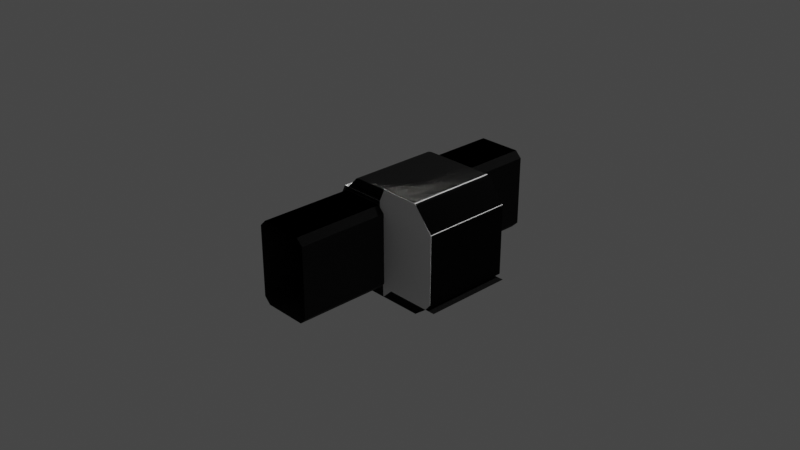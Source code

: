 # Source: ERS_ACM.blend  (saved by Blender 3.1.7; exported with 4.5.12 LTS)
import bpy
from mathutils import Matrix  # noqa: F401  (used for matrix-valued properties, if any)

bpy.ops.wm.read_factory_settings(use_empty=True)
scene = bpy.context.scene
scene.name = 'Scene'

# ---- collections
col_collection = bpy.data.collections.new('Collection'); scene.collection.children.link(col_collection)
col_collider_collider = bpy.data.collections.new('collider:collider')  # instanced only; not linked into the scene
col_collider_collider_001 = bpy.data.collections.new('collider:collider.001')  # instanced only; not linked into the scene
col_collider_collider_002 = bpy.data.collections.new('collider:collider.002')  # instanced only; not linked into the scene
col_collider_collider_003 = bpy.data.collections.new('collider:collider.003')  # instanced only; not linked into the scene
col_collider_collider_004 = bpy.data.collections.new('collider:collider.004')  # instanced only; not linked into the scene
col_collider_collider_005 = bpy.data.collections.new('collider:collider.005')  # instanced only; not linked into the scene
col_collider_collider_006 = bpy.data.collections.new('collider:collider.006')  # instanced only; not linked into the scene
col_collider_collider_007 = bpy.data.collections.new('collider:collider.007')  # instanced only; not linked into the scene

# ---- images (referenced by path relative to the original .blend; pixels are not part of the script)
import os
ASSET_DIR = os.environ.get("B2B_ASSET_DIR", "")  # directory of the original .blend (textures are referenced by path, not embedded)
HERE = os.path.dirname(os.path.abspath(__file__))  # packed textures are extracted next to this script under _unpacked/

def load_image(name, relpath, width, height, colorspace="sRGB"):
    """Load a texture the original file referenced (path relative to the .blend, or extracted next to this script)."""
    p = next((c for c in (os.path.join(HERE, relpath), os.path.join(ASSET_DIR, relpath)) if relpath and os.path.exists(c)), "")
    if p:
        img = bpy.data.images.load(p, check_existing=True)
        img.name = name
    else:  # same state as the original file: an image datablock whose file is absent (Cycles renders it pink)
        img = bpy.data.images.new(name, width, height)
        img.source = "FILE"
        img.filepath = "//" + (relpath or name)
    img.colorspace_settings.name = colorspace
    return img
img_ers_torec_diffusemap_v2 = load_image('ERS_Torec-DiffuseMap_V2', 'ERS_Torec-DiffuseMap_V2.dds', 1024, 1024, 'sRGB')
img_ers_torecnormalmap_v2 = load_image('ERS_TorecNormalMap_v2', 'ERS_TorecNormalMap_v2.dds', 1024, 1024, 'sRGB')
img_ers_torec_diffusemap_v2_002 = load_image('ERS_Torec-DiffuseMap_V2.002', 'ERS_Torec-DiffuseMap_V2.dds', 1024, 1024, 'sRGB')
img_ers_torecnormalmap_v2_002 = load_image('ERS_TorecNormalMap_v2.002', 'ERS_TorecNormalMap_v2.dds', 1024, 1024, 'sRGB')

# ---- materials (node trees are filled in below, after node groups)
mat_ersinternal001mat_001 = bpy.data.materials.new('ERSInternal001Mat.001')
mat_ersinternal001mat_001.use_transparent_shadow = False
mat_ersbottommat_001 = bpy.data.materials.new('ERSbottomMat.001')
mat_ersbottommat_001.use_transparent_shadow = False

# ---- node groups
ng_color4 = bpy.data.node_groups.new('Color4', 'ShaderNodeTree')
_s = ng_color4.interface.new_socket(name='Color', in_out='OUTPUT', socket_type='NodeSocketColor')
_s = ng_color4.interface.new_socket(name='Alpha', in_out='OUTPUT', socket_type='NodeSocketFloat')
_s = ng_color4.interface.new_socket(name='Color', in_out='INPUT', socket_type='NodeSocketColor')
_s = ng_color4.interface.new_socket(name='Alpha', in_out='INPUT', socket_type='NodeSocketFloat')
_s.min_value = 1.0
_N = ng_color4.nodes; _L = ng_color4.links
n0 = _N.new('NodeGroupInput'); n0.name = 'Group Input'; n0.location = (-403, 18)
n1 = _N.new('NodeGroupOutput'); n1.name = 'Group Output'; n1.location = (154, 24)
_L.new(n0.outputs[1], n1.inputs[1])
_L.new(n0.outputs[0], n1.inputs[0])
n1.is_active_output = True
ng_maincolor = bpy.data.node_groups.new('MainColor', 'ShaderNodeTree')
_s = ng_maincolor.interface.new_socket(name='Color', in_out='OUTPUT', socket_type='NodeSocketColor')
_s = ng_maincolor.interface.new_socket(name='Alpha', in_out='OUTPUT', socket_type='NodeSocketFloat')
_s = ng_maincolor.interface.new_socket(name='VColor', in_out='INPUT', socket_type='NodeSocketColor')
_s = ng_maincolor.interface.new_socket(name='VAlpha', in_out='INPUT', socket_type='NodeSocketFloat')
_s.min_value = 1e+04
_s = ng_maincolor.interface.new_socket(name='CColor', in_out='INPUT', socket_type='NodeSocketColor')
_s = ng_maincolor.interface.new_socket(name='CAlpha', in_out='INPUT', socket_type='NodeSocketFloat')
_s.min_value = 1.0
_s = ng_maincolor.interface.new_socket(name='TColor', in_out='INPUT', socket_type='NodeSocketColor')
_s = ng_maincolor.interface.new_socket(name='TAlpha', in_out='INPUT', socket_type='NodeSocketFloat')
_s.min_value = 1.0
_N = ng_maincolor.nodes; _L = ng_maincolor.links
n0 = _N.new('NodeGroupInput'); n0.name = 'Group Input'; n0.location = (-284, 35)
n1 = _N.new('NodeGroupOutput'); n1.name = 'Group Output'; n1.location = (332, -19)
n2 = _N.new('ShaderNodeMix'); n2.name = 'VC*CC*TC'; n2.location = (127, -33)
n2.label = 'VC*CC*TC'
n2.hide = True
n2.data_type = 'RGBA'
n2.blend_type = 'MULTIPLY'
n2.inputs[0].default_value = 1.0
n3 = _N.new('ShaderNodeMix'); n3.name = 'VC*CC'; n3.location = (-44, 33)
n3.label = 'VC*CC'
n3.hide = True
n3.data_type = 'RGBA'
n3.blend_type = 'MULTIPLY'
n3.inputs[0].default_value = 1.0
n4 = _N.new('ShaderNodeMath'); n4.name = 'VA*CA'; n4.location = (-59, -19)
n4.label = 'VA*CA'
n4.hide = True
n4.operation = 'MULTIPLY'
n4.inputs[2].default_value = 0.0
n5 = _N.new('ShaderNodeMath'); n5.name = 'VA*CA*TA'; n5.location = (130, -79)
n5.label = 'VA*CA*TA'
n5.hide = True
n5.operation = 'MULTIPLY'
n5.inputs[2].default_value = 0.0
_L.new(n0.outputs[2], n3.inputs[7])
_L.new(n0.outputs[4], n2.inputs[7])
_L.new(n2.outputs[2], n1.inputs[0])
_L.new(n3.outputs[2], n2.inputs[6])
_L.new(n0.outputs[0], n3.inputs[6])
_L.new(n0.outputs[1], n4.inputs[0])
_L.new(n0.outputs[3], n4.inputs[1])
_L.new(n4.outputs[0], n5.inputs[0])
_L.new(n0.outputs[5], n5.inputs[1])
_L.new(n5.outputs[0], n1.inputs[1])
n1.is_active_output = True
ng_standardshader = bpy.data.node_groups.new('StandardShader', 'ShaderNodeTree')
_s = ng_standardshader.interface.new_socket(name='BSDF', in_out='OUTPUT', socket_type='NodeSocketShader')
_s = ng_standardshader.interface.new_socket(name='BaseColor', in_out='INPUT', socket_type='NodeSocketColor')
_s = ng_standardshader.interface.new_socket(name='Shininess', in_out='INPUT', socket_type='NodeSocketFloat')
_s.min_value = 1e+04
_s = ng_standardshader.interface.new_socket(name='Gloss', in_out='INPUT', socket_type='NodeSocketFloat')
_s.min_value = 1e+04
_s = ng_standardshader.interface.new_socket(name='Emission', in_out='INPUT', socket_type='NodeSocketColor')
_s = ng_standardshader.interface.new_socket(name='Emission Strength', in_out='INPUT', socket_type='NodeSocketFloat')
_s.min_value = 1e+06
_s = ng_standardshader.interface.new_socket(name='Alpha', in_out='INPUT', socket_type='NodeSocketFloat')
_s.min_value = 1.0
_s = ng_standardshader.interface.new_socket(name='NormalColor', in_out='INPUT', socket_type='NodeSocketColor')
_N = ng_standardshader.nodes; _L = ng_standardshader.links
n0 = _N.new('NodeGroupOutput'); n0.name = 'Group Output'; n0.location = (555, 248)
n1 = _N.new('NodeGroupInput'); n1.name = 'Group Input'; n1.location = (-444, 74)
n2 = _N.new('ShaderNodeNormalMap'); n2.name = 'Normal Map'; n2.location = (-96, -256)
n2.hide = True
n3 = _N.new('ShaderNodeMath'); n3.name = 'Roughness'; n3.location = (-4, -2)
n3.label = 'Roughness'
n3.hide = True
n3.operation = 'SQRT'
n3.inputs[2].default_value = 0.0
n4 = _N.new('ShaderNodeMath'); n4.name = 'SpecularConv'; n4.location = (-120, 39)
n4.label = 'SpecularConv'
n4.hide = True
n4.operation = 'SQRT'
n4.inputs[2].default_value = 0.0
n5 = _N.new('ShaderNodeMath'); n5.name = 'Gloss2Rough'; n5.location = (-176, -1)
n5.label = 'Gloss2Rough'
n5.hide = True
n5.operation = 'SUBTRACT'
n5.inputs[0].default_value = 1.0
n5.inputs[2].default_value = 0.0
n6 = _N.new('ShaderNodeBsdfPrincipled'); n6.name = 'Principled BSDF'; n6.location = (226, 256)
n6.distribution = 'GGX'
n6.subsurface_method = 'BURLEY'
n6.inputs[3].default_value = 1.45
_L.new(n6.outputs[0], n0.inputs[0])
_L.new(n4.outputs[0], n6.inputs[13])
_L.new(n1.outputs[3], n6.inputs[27])
_L.new(n3.outputs[0], n6.inputs[2])
_L.new(n1.outputs[0], n6.inputs[0])
_L.new(n1.outputs[1], n4.inputs[0])
_L.new(n1.outputs[6], n2.inputs[1])
_L.new(n5.outputs[0], n3.inputs[0])
_L.new(n1.outputs[2], n5.inputs[1])
_L.new(n2.outputs[0], n6.inputs[5])
_L.new(n1.outputs[5], n6.inputs[4])
_L.new(n1.outputs[4], n6.inputs[28])
n0.is_active_output = True
ng_dxtnormal = bpy.data.node_groups.new('dxtNormal', 'ShaderNodeTree')
_s = ng_dxtnormal.interface.new_socket(name='Color', in_out='OUTPUT', socket_type='NodeSocketColor')
_s = ng_dxtnormal.interface.new_socket(name='RGB', in_out='INPUT', socket_type='NodeSocketColor')
_s = ng_dxtnormal.interface.new_socket(name='Alpha', in_out='INPUT', socket_type='NodeSocketFloat')
_s.min_value = 1e+04
_N = ng_dxtnormal.nodes; _L = ng_dxtnormal.links
n0 = _N.new('NodeReroute'); n0.name = 'Reroute'; n0.location = (396, 44)
n0.width = 100
n0.socket_idname = 'NodeSocketFloat'
n1 = _N.new('NodeReroute'); n1.name = 'Reroute.002'; n1.location = (378, 56)
n1.width = 100
n1.socket_idname = 'NodeSocketFloat'
n2 = _N.new('NodeReroute'); n2.name = 'Reroute.001'; n2.location = (376, 13)
n2.width = 100
n2.socket_idname = 'NodeSocketFloat'
n3 = _N.new('NodeGroupInput'); n3.name = 'dxtNormalInput'; n3.location = (36, 79)
n3.label = 'dxtNormalInput'
n4 = _N.new('NodeGroupOutput'); n4.name = 'dxtNormalOutput'; n4.location = (1779, 73)
n4.label = 'dxtNormalOutput'
n5 = _N.new('ShaderNodeSeparateColor'); n5.name = 'dxtNormal.separateRGB'; n5.location = (215, 54)
n5.label = 'separateRGB'
n5.width = 125
n5.hide = True
n6 = _N.new('ShaderNodeVectorMath'); n6.name = 'mul2'; n6.location = (611, 34)
n6.label = '*2'
n6.hide = True
n6.operation = 'SCALE'
n6.inputs[3].default_value = 2.0
n7 = _N.new('ShaderNodeCombineXYZ'); n7.name = 'Combine XYZ'; n7.location = (446, 34)
n7.hide = True
n8 = _N.new('ShaderNodeVectorMath'); n8.name = 'xy_dot_xy'; n8.location = (941, 34)
n8.label = 'xy . xy'
n8.hide = True
n8.operation = 'DOT_PRODUCT'
n9 = _N.new('ShaderNodeMath'); n9.name = 'subXY'; n9.location = (1106, 34)
n9.label = 'Z^2'
n9.hide = True
n9.operation = 'SUBTRACT'
n9.use_clamp = True
n9.inputs[0].default_value = 1.0
n9.inputs[2].default_value = 0.0
n10 = _N.new('ShaderNodeMath'); n10.name = 'sqrtZ2'; n10.location = (1271, 34)
n10.label = 'Z = sqrt(1-X^2-Y^2)'
n10.hide = True
n10.operation = 'SQRT'
n10.inputs[2].default_value = 0.0
n11 = _N.new('ShaderNodeCombineColor'); n11.name = 'Combine RGB'; n11.location = (1593, 53)
n11.hide = True
n12 = _N.new('ShaderNodeMath'); n12.name = 'zToBlue'; n12.location = (1436, 34)
n12.label = 'Z to Blue'
n12.hide = True
n12.operation = 'MULTIPLY_ADD'
n13 = _N.new('ShaderNodeVectorMath'); n13.name = 'sub1'; n13.location = (776, 34)
n13.label = '-1'
n13.hide = True
n13.operation = 'SUBTRACT'
n13.inputs[1].default_value = (1.0, 1.0, 0.0)
_L.new(n3.outputs[0], n5.inputs[0])
_L.new(n5.outputs[1], n0.inputs[0])
_L.new(n3.outputs[1], n2.inputs[0])
_L.new(n2.outputs[0], n1.inputs[0])
_L.new(n1.outputs[0], n11.inputs[0])
_L.new(n11.outputs[0], n4.inputs[0])
_L.new(n7.outputs[0], n6.inputs[0])
_L.new(n6.outputs[0], n13.inputs[0])
_L.new(n9.outputs[0], n10.inputs[0])
_L.new(n10.outputs[0], n12.inputs[0])
_L.new(n12.outputs[0], n11.inputs[2])
_L.new(n0.outputs[0], n7.inputs[1])
_L.new(n2.outputs[0], n7.inputs[0])
_L.new(n0.outputs[0], n11.inputs[1])
_L.new(n13.outputs[0], n8.inputs[0])
_L.new(n13.outputs[0], n8.inputs[1])
_L.new(n8.outputs[1], n9.inputs[1])
n4.is_active_output = True

# ---- material node trees
mat_ersinternal001mat_001.use_nodes = True; mat_ersinternal001mat_001.node_tree.nodes.clear()
_N = mat_ersinternal001mat_001.node_tree.nodes; _L = mat_ersinternal001mat_001.node_tree.links
n0 = _N.new('ShaderNodeVertexColor'); n0.name = 'Vertex Color'; n0.location = (-88, -138)
n0.hide = True
n1 = _N.new('ShaderNodeTexImage'); n1.name = '_MainTex'; n1.location = (-200, -238)
n1.label = '_MainTex'
n1.hide = True
n1.image = img_ers_torec_diffusemap_v2
n2 = _N.new('ShaderNodeTexImage'); n2.name = '_BumpMap'; n2.location = (-188, -311)
n2.label = '_BumpMap'
n2.hide = True
n2.image = img_ers_torecnormalmap_v2
n3 = _N.new('ShaderNodeUVMap'); n3.name = 'UV Map'; n3.location = (-398, -256)
n4 = _N.new('ShaderNodeOutputMaterial'); n4.name = 'Material Output'; n4.location = (730, -26)
n5 = _N.new('ShaderNodeGroup'); n5.name = '_Color'; n5.location = (-87, -190)
n5.label = '_Color'
n5.hide = True
n5.node_tree = ng_color4
n5.inputs[0].default_value = (1.0, 1.0, 1.0, 1.0)
n5.inputs[1].default_value = 1.0
n6 = _N.new('ShaderNodeGroup'); n6.name = 'MainColor'; n6.location = (104, -41)
n6.node_tree = ng_maincolor
n7 = _N.new('ShaderNodeGroup'); n7.name = 'StandardShader'; n7.location = (489, -47)
n7.node_tree = ng_standardshader
n7.inputs[3].default_value = (0.0, 0.0, 0.0, 1.0)
n7.inputs[4].default_value = 1.0
n8 = _N.new('ShaderNodeValue'); n8.name = '_Shininess'; n8.location = (289, -30)
n8.label = '_Shininess'
n8.hide = True
n8.outputs[0].default_value = 0.452
n9 = _N.new('ShaderNodeGroup'); n9.name = 'dxtNormal'; n9.location = (104, -318)
n9.hide = True
n9.node_tree = ng_dxtnormal
n10 = _N.new('ShaderNodeValue'); n10.name = '_Opacity'; n10.location = (277, -211)
n10.label = '_Opacity'
n10.hide = True
n10.outputs[0].default_value = 1.0
_L.new(n2.outputs[0], n9.inputs[0])
_L.new(n2.outputs[1], n9.inputs[1])
_L.new(n5.outputs[0], n6.inputs[2])
_L.new(n5.outputs[1], n6.inputs[3])
_L.new(n6.outputs[0], n7.inputs[0])
_L.new(n6.outputs[1], n7.inputs[2])
_L.new(n3.outputs[0], n1.inputs[0])
_L.new(n1.outputs[0], n6.inputs[4])
_L.new(n1.outputs[1], n6.inputs[5])
_L.new(n7.outputs[0], n4.inputs[0])
_L.new(n3.outputs[0], n2.inputs[0])
_L.new(n0.outputs[0], n6.inputs[0])
_L.new(n0.outputs[1], n6.inputs[1])
_L.new(n8.outputs[0], n7.inputs[1])
_L.new(n9.outputs[0], n7.inputs[6])
_L.new(n10.outputs[0], n7.inputs[5])
n4.is_active_output = True
mat_ersbottommat_001.use_nodes = True; mat_ersbottommat_001.node_tree.nodes.clear()
_N = mat_ersbottommat_001.node_tree.nodes; _L = mat_ersbottommat_001.node_tree.links
n0 = _N.new('ShaderNodeVertexColor'); n0.name = 'Vertex Color'; n0.location = (-88, -138)
n0.hide = True
n1 = _N.new('ShaderNodeTexImage'); n1.name = '_MainTex'; n1.location = (-200, -238)
n1.label = '_MainTex'
n1.hide = True
n1.image = img_ers_torec_diffusemap_v2_002
n2 = _N.new('ShaderNodeTexImage'); n2.name = '_BumpMap'; n2.location = (-188, -311)
n2.label = '_BumpMap'
n2.hide = True
n2.image = img_ers_torecnormalmap_v2_002
n3 = _N.new('ShaderNodeUVMap'); n3.name = 'UV Map'; n3.location = (-398, -256)
n4 = _N.new('ShaderNodeOutputMaterial'); n4.name = 'Material Output'; n4.location = (730, -26)
n5 = _N.new('ShaderNodeGroup'); n5.name = '_Color'; n5.location = (-87, -190)
n5.label = '_Color'
n5.hide = True
n5.node_tree = ng_color4
n5.inputs[0].default_value = (1.0, 1.0, 1.0, 1.0)
n5.inputs[1].default_value = 1.0
n6 = _N.new('ShaderNodeGroup'); n6.name = 'MainColor'; n6.location = (104, -41)
n6.node_tree = ng_maincolor
n7 = _N.new('ShaderNodeGroup'); n7.name = 'StandardShader'; n7.location = (489, -47)
n7.node_tree = ng_standardshader
n7.inputs[3].default_value = (0.0, 0.0, 0.0, 1.0)
n7.inputs[4].default_value = 1.0
n8 = _N.new('ShaderNodeValue'); n8.name = '_Shininess'; n8.location = (289, -30)
n8.label = '_Shininess'
n8.hide = True
n8.outputs[0].default_value = 0.07812
n9 = _N.new('ShaderNodeGroup'); n9.name = 'dxtNormal'; n9.location = (104, -318)
n9.hide = True
n9.node_tree = ng_dxtnormal
n10 = _N.new('ShaderNodeValue'); n10.name = '_Opacity'; n10.location = (277, -211)
n10.label = '_Opacity'
n10.hide = True
n10.outputs[0].default_value = 1.0
_L.new(n2.outputs[0], n9.inputs[0])
_L.new(n2.outputs[1], n9.inputs[1])
_L.new(n5.outputs[0], n6.inputs[2])
_L.new(n5.outputs[1], n6.inputs[3])
_L.new(n6.outputs[0], n7.inputs[0])
_L.new(n6.outputs[1], n7.inputs[2])
_L.new(n3.outputs[0], n1.inputs[0])
_L.new(n1.outputs[0], n6.inputs[4])
_L.new(n1.outputs[1], n6.inputs[5])
_L.new(n7.outputs[0], n4.inputs[0])
_L.new(n3.outputs[0], n2.inputs[0])
_L.new(n0.outputs[0], n6.inputs[0])
_L.new(n0.outputs[1], n6.inputs[1])
_L.new(n8.outputs[0], n7.inputs[1])
_L.new(n9.outputs[0], n7.inputs[6])
_L.new(n10.outputs[0], n7.inputs[5])
n4.is_active_output = True

# ---- world
world_world = bpy.data.worlds.new('World'); scene.world = world_world
world_world.use_nodes = True; world_world.node_tree.nodes.clear()
_N = world_world.node_tree.nodes; _L = world_world.node_tree.links
n0 = _N.new('ShaderNodeOutputWorld'); n0.name = 'World Output'; n0.location = (300, 300)
n1 = _N.new('ShaderNodeBackground'); n1.name = 'Background'; n1.location = (10, 300)
n1.inputs[0].default_value = (0.05088, 0.05088, 0.05088, 1.0)
_L.new(n1.outputs[0], n0.inputs[0])
n0.is_active_output = True
world_world.color = (0.05088, 0.05088, 0.05088)
world_world.use_sun_shadow = False
world_world.sun_shadow_jitter_overblur = 0.0

# ---- cameras
cam_camera = bpy.data.cameras.new('Camera')
cam_camera.clip_end = 100.0
cam_camera.ortho_scale = 7.314

# ---- lights
light_light = bpy.data.lights.new('Light', 'POINT')
light_light.transmission_factor = 0.0
light_light.energy = 1000.0
light_light.shadow_soft_size = 0.1
light_light.shadow_maximum_resolution = 0.006
light_light.use_absolute_resolution = True
light_floodlight = bpy.data.lights.new('FloodLight', 'POINT')
light_floodlight.color = (1.0, 0.9861, 0.916)
light_floodlight.transmission_factor = 0.0
light_floodlight.use_custom_distance = True
light_floodlight.cutoff_distance = 1.8
light_floodlight.energy = 1800.0
light_floodlight.shadow_soft_size = 0.25
light_floodlight.shadow_maximum_resolution = 0.006
light_floodlight.use_absolute_resolution = True

# ---- meshes
me_pcube173 = bpy.data.meshes.new('pCube173')
me_pcube173.from_pydata([(-1.03e-06, 0.3173, -0.3865), (0.01033, 0.3173, -0.3865), (0.01033, 0.3173, 0.3865), (-1.03e-06, 0.3173, 0.3865), (0.01033, -0.3173, 0.3865), (0.01033, -0.3173, -0.3865), (-1.03e-06, -0.3173, -0.3865), (-1.03e-06, -0.3173, 0.3865), (-1.03e-06, -0.2412, -0.4627), (0.01033, -0.2412, -0.4627), (0.01033, 0.2412, -0.4627), (-1.03e-06, 0.2412, -0.4627), (-1.03e-06, 0.2412, 0.4627), (0.01033, 0.2412, 0.4627), (0.01033, -0.2412, 0.4627), (-1.03e-06, -0.2412, 0.4627), (0.01033, 0.3173, -0.3865), (0.01033, 0.2412, -0.4627), (0.01033, -0.2412, -0.4627), (0.01033, -0.3173, -0.3865), (0.01033, 0.3173, 0.3865), (0.01033, -0.3173, 0.3865), (0.01033, 0.2412, 0.4627), (0.01033, -0.2412, 0.4627), (0.01033, 0.2412, 0.4627), (-1.03e-06, 0.2412, 0.4627), (-1.03e-06, 0.3173, 0.3865), (0.01033, 0.3173, 0.3865), (0.01033, 0.3173, -0.3865), (-1.03e-06, 0.3173, -0.3865), (-1.03e-06, 0.2412, -0.4627), (0.01033, 0.2412, -0.4627), (-1.03e-06, -0.2412, 0.4627), (0.01033, -0.2412, 0.4627), (0.01033, -0.3173, 0.3865), (-1.03e-06, -0.3173, 0.3865), (-1.03e-06, -0.3173, -0.3865), (0.01033, -0.3173, -0.3865), (0.01033, -0.2412, -0.4627), (-1.03e-06, -0.2412, -0.4627), (-0.01033, -0.307, -0.3822), (-0.01033, -0.2369, -0.4523), (-0.01033, 0.2369, -0.4523), (-0.01033, 0.307, -0.3822), (-0.01033, -0.307, 0.3822), (-0.01033, 0.307, 0.3822), (-0.01033, -0.2369, 0.4523), (-0.01033, 0.2369, 0.4523), (-0.01033, 0.2369, 0.4523), (-0.01033, 0.307, 0.3822), (-1.03e-06, 0.3173, 0.3865), (-1.03e-06, 0.2412, 0.4627), (-1.03e-06, 0.2412, 0.4627), (-1.03e-06, -0.2412, 0.4627), (-0.01033, -0.2369, 0.4523), (-0.01033, 0.2369, 0.4523), (-1.03e-06, -0.2412, 0.4627), (-1.03e-06, -0.3173, 0.3865), (-0.01033, -0.307, 0.3822), (-0.01033, -0.2369, 0.4523), (-0.01033, 0.307, 0.3822), (-0.01033, 0.307, -0.3822), (-1.03e-06, 0.3173, -0.3865), (-1.03e-06, 0.3173, 0.3865), (-0.01033, 0.307, -0.3822), (-0.01033, 0.2369, -0.4523), (-1.03e-06, 0.2412, -0.4627), (-1.03e-06, 0.3173, -0.3865), (-0.01033, 0.2369, -0.4523), (-0.01033, -0.2369, -0.4523), (-1.03e-06, -0.2412, -0.4627), (-1.03e-06, 0.2412, -0.4627), (-0.01033, -0.2369, -0.4523), (-0.01033, -0.307, -0.3822), (-1.03e-06, -0.3173, -0.3865), (-1.03e-06, -0.2412, -0.4627), (-1.03e-06, -0.3173, 0.3865), (-1.03e-06, -0.3173, -0.3865), (-0.01033, -0.307, -0.3822), (-0.01033, -0.307, 0.3822)], [], [(0, 2, 1), (0, 3, 2), (6, 5, 4), (7, 6, 4), (10, 9, 8), (11, 10, 8), (14, 13, 12), (15, 14, 12), (18, 17, 16), (16, 19, 18), (16, 20, 19), (20, 21, 19), (20, 22, 21), (22, 23, 21), (26, 25, 24), (27, 26, 24), (30, 29, 28), (31, 30, 28), (34, 33, 32), (35, 34, 32), (38, 37, 36), (39, 38, 36), (42, 41, 40), (40, 43, 42), (40, 44, 43), (44, 45, 43), (44, 46, 45), (46, 47, 45), (50, 49, 48), (51, 50, 48), (54, 53, 52), (55, 54, 52), (58, 57, 56), (59, 58, 56), (62, 61, 60), (63, 62, 60), (66, 65, 64), (67, 66, 64), (70, 69, 68), (71, 70, 68), (74, 73, 72), (75, 74, 72), (78, 77, 76), (79, 78, 76)])
_uv = me_pcube173.uv_layers.new(name='UVMap')
_uv.uv.foreach_set('vector', [0.3931, 0.5684, 0.3931, 0.8527, 0.3931, 0.5684, 0.3931, 0.5684, 0.3931, 0.8527, 0.3931, 0.8527, 0.6069, 0.5684, 0.6069, 0.5684, 0.6069, 0.8527, 0.6069, 0.8527, 0.6069, 0.5684, 0.6069, 0.8527, 0.4188, 0.5404, 0.5812, 0.5404, 0.5812, 0.5404, 0.4188, 0.5404, 0.4188, 0.5404, 0.5812, 0.5404, 0.5812, 0.8807, 0.4188, 0.8807, 0.4188, 0.8807, 0.5812, 0.8807, 0.5812, 0.8807, 0.4188, 0.8807, 0.5812, 0.5404, 0.4188, 0.5404, 0.3931, 0.5684, 0.3931, 0.5684, 0.6069, 0.5684, 0.5812, 0.5404, 0.3931, 0.5684, 0.3931, 0.8527, 0.6069, 0.5684, 0.3931, 0.8527, 0.6069, 0.8527, 0.6069, 0.5684, 0.3931, 0.8527, 0.4188, 0.8807, 0.6069, 0.8527, 0.4188, 0.8807, 0.5812, 0.8807, 0.6069, 0.8527, 0.3931, 0.8527, 0.4188, 0.8807, 0.4188, 0.8807, 0.3931, 0.8527, 0.3931, 0.8527, 0.4188, 0.8807, 0.4188, 0.5404, 0.3931, 0.5684, 0.3931, 0.5684, 0.4188, 0.5404, 0.4188, 0.5404, 0.3931, 0.5684, 0.6069, 0.8527, 0.5812, 0.8807, 0.5812, 0.8807, 0.6069, 0.8527, 0.6069, 0.8527, 0.5812, 0.8807, 0.5812, 0.5404, 0.6069, 0.5684, 0.6069, 0.5684, 0.5812, 0.5404, 0.5812, 0.5404, 0.6069, 0.5684, 0.4202, 0.5442, 0.5798, 0.5442, 0.6034, 0.5699, 0.6034, 0.5699, 0.3966, 0.5699, 0.4202, 0.5442, 0.6034, 0.5699, 0.6034, 0.8512, 0.3966, 0.5699, 0.6034, 0.8512, 0.3966, 0.8512, 0.3966, 0.5699, 0.6034, 0.8512, 0.5798, 0.8769, 0.3966, 0.8512, 0.5798, 0.8769, 0.4202, 0.8769, 0.3966, 0.8512, 0.3931, 0.8527, 0.3966, 0.8512, 0.4202, 0.8769, 0.4188, 0.8807, 0.3931, 0.8527, 0.4202, 0.8769, 0.5798, 0.8769, 0.5812, 0.8807, 0.4188, 0.8807, 0.4202, 0.8769, 0.5798, 0.8769, 0.4188, 0.8807, 0.6034, 0.8512, 0.6069, 0.8527, 0.5812, 0.8807, 0.5798, 0.8769, 0.6034, 0.8512, 0.5812, 0.8807, 0.3931, 0.5684, 0.3966, 0.5699, 0.3966, 0.8512, 0.3931, 0.8527, 0.3931, 0.5684, 0.3966, 0.8512, 0.4188, 0.5404, 0.4202, 0.5442, 0.3966, 0.5699, 0.3931, 0.5684, 0.4188, 0.5404, 0.3966, 0.5699, 0.5812, 0.5404, 0.5798, 0.5442, 0.4202, 0.5442, 0.4188, 0.5404, 0.5812, 0.5404, 0.4202, 0.5442, 0.6069, 0.5684, 0.6034, 0.5699, 0.5798, 0.5442, 0.5812, 0.5404, 0.6069, 0.5684, 0.5798, 0.5442, 0.6034, 0.5699, 0.6069, 0.5684, 0.6069, 0.8527, 0.6034, 0.8512, 0.6034, 0.5699, 0.6069, 0.8527])
me_pcube173.materials.append(mat_ersinternal001mat_001)
me_pcube173.use_remesh_fix_poles = True
me_pcube173.use_remesh_preserve_attributes = False
me_pcube173.update()
me_pcube173.normals_split_custom_set([tuple(v) for v in zip(*[iter([0.0, 1.0, 0.0, 0.0, 1.0, 0.0, 0.0, 1.0, 0.0, 0.0, 1.0, 0.0, 0.0, 1.0, 0.0, 0.0, 1.0, 0.0, 0.0, -1.0, 0.0, 0.0, -1.0, 0.0, 0.0, -1.0, 0.0, 0.0, -1.0, 0.0, 0.0, -1.0, 0.0, 0.0, -1.0, 0.0, 0.0, 0.0, -1.0, 0.0, 0.0, -1.0, 0.0, 0.0, -1.0, 0.0, 0.0, -1.0, 0.0, 0.0, -1.0, 0.0, 0.0, -1.0, 0.0, 0.0, 1.0, 0.0, 0.0, 1.0, 0.0, 0.0, 1.0, 0.0, 0.0, 1.0, 0.0, 0.0, 1.0, 0.0, 0.0, 1.0, 1.0, 0.0, 0.0, 1.0, 0.0, 0.0, 1.0, 0.0, 0.0, 1.0, 0.0, 0.0, 1.0, 0.0, 0.0, 1.0, 0.0, 0.0, 1.0, 0.0, 0.0, 1.0, 0.0, 0.0, 1.0, 0.0, 0.0, 1.0, 0.0, 0.0, 1.0, 0.0, 0.0, 1.0, 0.0, 0.0, 1.0, 0.0, 0.0, 1.0, 0.0, 0.0, 1.0, 0.0, 0.0, 1.0, 0.0, 0.0, 1.0, 0.0, 0.0, 1.0, 0.0, 0.0, 0.0, 0.7071, 0.7071, 0.0, 0.7071, 0.7071, 0.0, 0.7071, 0.7071, 0.0, 0.7071, 0.7071, 0.0, 0.7071, 0.7071, 0.0, 0.7071, 0.7071, 0.0, 0.7071, -0.7071, 0.0, 0.7071, -0.7071, 0.0, 0.7071, -0.7071, 0.0, 0.7071, -0.7071, 0.0, 0.7071, -0.7071, 0.0, 0.7071, -0.7071, 0.0, -0.7071, 0.7071, 0.0, -0.7071, 0.7071, 0.0, -0.7071, 0.7071, 0.0, -0.7071, 0.7071, 0.0, -0.7071, 0.7071, 0.0, -0.7071, 0.7071, 0.0, -0.7071, -0.7071, 0.0, -0.7071, -0.7071, 0.0, -0.7071, -0.7071, 0.0, -0.7071, -0.7071, 0.0, -0.7071, -0.7071, 0.0, -0.7071, -0.7071, -1.0, 0.0, 0.0, -1.0, 0.0, 0.0, -1.0, 0.0, 0.0, -1.0, 0.0, 0.0, -1.0, 0.0, 0.0, -1.0, 0.0, 0.0, -1.0, 0.0, 0.0, -1.0, 0.0, 0.0, -1.0, 0.0, 0.0, -1.0, 0.0, 0.0, -1.0, 0.0, 0.0, -1.0, 0.0, 0.0, -1.0, 0.0, 0.0, -1.0, 0.0, 0.0, -1.0, 0.0, 0.0, -1.0, 0.0, 0.0, -1.0, 0.0, 0.0, -1.0, 0.0, 0.0, -0.7071, 0.5, 0.5, -0.7071, 0.5, 0.5, -0.7071, 0.5, 0.5, -0.7071, 0.5, 0.5, -0.7071, 0.5, 0.5, -0.7071, 0.5, 0.5, -0.7071, 0.0, 0.7071, -0.7071, 0.0, 0.7071, -0.7071, 0.0, 0.7071, -0.7071, 0.0, 0.7071, -0.7071, 0.0, 0.7071, -0.7071, 0.0, 0.7071, -0.7071, -0.5, 0.5, -0.7071, -0.5, 0.5, -0.7071, -0.5, 0.5, -0.7071, -0.5, 0.5, -0.7071, -0.5, 0.5, -0.7071, -0.5, 0.5, -0.7071, 0.7071, 0.0, -0.7071, 0.7071, 0.0, -0.7071, 0.7071, 0.0, -0.7071, 0.7071, 0.0, -0.7071, 0.7071, 0.0, -0.7071, 0.7071, 0.0, -0.7071, 0.5, -0.5, -0.7071, 0.5, -0.5, -0.7071, 0.5, -0.5, -0.7071, 0.5, -0.5, -0.7071, 0.5, -0.5, -0.7071, 0.5, -0.5, -0.7071, 0.0, -0.7071, -0.7071, 0.0, -0.7071, -0.7071, 0.0, -0.7071, -0.7071, 0.0, -0.7071, -0.7071, 0.0, -0.7071, -0.7071, 0.0, -0.7071, -0.7071, -0.5, -0.5, -0.7071, -0.5, -0.5, -0.7071, -0.5, -0.5, -0.7071, -0.5, -0.5, -0.7071, -0.5, -0.5, -0.7071, -0.5, -0.5, -0.7071, -0.7071, 0.0, -0.7071, -0.7071, 0.0, -0.7071, -0.7071, 0.0, -0.7071, -0.7071, 0.0, -0.7071, -0.7071, 0.0, -0.7071, -0.7071, 0.0])] * 3)])
me_pcube174 = bpy.data.meshes.new('pCube174')
me_pcube174.from_pydata([(0.01033, 0.3173, -0.3865), (0.01033, -0.3173, 0.3865), (-1.03e-06, -0.3173, -0.3865), (-1.03e-06, -0.2412, -0.4627), (0.01033, -0.2412, -0.4627), (0.01033, 0.2412, -0.4627), (-1.03e-06, 0.2412, -0.4627), (-1.03e-06, 0.2412, 0.4627), (0.01033, -0.3173, -0.3865), (0.01033, 0.2412, 0.4627), (0.01033, -0.2412, 0.4627), (0.01033, 0.3173, 0.3865), (-0.01033, -0.2369, -0.4523), (-0.01033, 0.307, 0.3822), (-1.03e-06, 0.3173, 0.3865), (-0.01033, -0.2369, 0.4523), (-0.01033, 0.2369, 0.4523), (-1.03e-06, -0.2412, 0.4627), (-1.03e-06, -0.3173, 0.3865), (-0.01033, -0.307, 0.3822), (-0.01033, 0.307, -0.3822), (-1.03e-06, 0.3173, -0.3865), (-0.01033, 0.2369, -0.4523), (-0.01033, -0.307, -0.3822)], [], [(21, 6, 22, 20), (16, 15, 17, 7), (3, 4, 8, 2), (9, 10, 1, 8, 4, 5, 0, 11), (13, 20, 22, 12, 23, 19, 15, 16), (19, 23, 2, 18), (21, 14, 11, 0), (18, 2, 8, 1), (18, 1, 10, 17), (17, 10, 9, 7), (6, 5, 4, 3), (3, 2, 23, 12), (15, 19, 18, 17), (6, 3, 12, 22), (14, 21, 20, 13), (5, 6, 21, 0), (11, 14, 7, 9), (7, 14, 13, 16)])
_uv = me_pcube174.uv_layers.new(name='UVMap')
_uv.uv.foreach_set('vector', [0.3931, 0.5684, 0.4188, 0.5404, 0.4202, 0.5442, 0.3966, 0.5699, 0.4202, 0.8769, 0.5798, 0.8769, 0.5812, 0.8807, 0.4188, 0.8807, 0.5812, 0.5404, 0.5812, 0.5404, 0.6069, 0.5684, 0.6069, 0.5684, 0.4188, 0.8807, 0.5812, 0.8807, 0.6069, 0.8527, 0.6069, 0.5684, 0.5812, 0.5404, 0.4188, 0.5404, 0.3931, 0.5684, 0.3931, 0.8527, 0.3966, 0.8512, 0.3966, 0.5699, 0.4202, 0.5442, 0.5798, 0.5442, 0.6034, 0.5699, 0.6034, 0.8512, 0.5798, 0.8769, 0.4202, 0.8769, 0.6034, 0.8512, 0.6034, 0.5699, 0.6069, 0.5684, 0.6069, 0.8527, 0.3931, 0.5684, 0.3931, 0.8527, 0.3931, 0.8527, 0.3931, 0.5684, 0.6069, 0.8527, 0.6069, 0.5684, 0.6069, 0.5684, 0.6069, 0.8527, 0.6069, 0.8527, 0.6069, 0.8527, 0.5812, 0.8807, 0.5812, 0.8807, 0.5812, 0.8807, 0.5812, 0.8807, 0.4188, 0.8807, 0.4188, 0.8807, 0.4188, 0.5404, 0.4188, 0.5404, 0.5812, 0.5404, 0.5812, 0.5404, 0.5812, 0.5404, 0.6069, 0.5684, 0.6034, 0.5699, 0.5798, 0.5442, 0.5798, 0.8769, 0.6034, 0.8512, 0.6069, 0.8527, 0.5812, 0.8807, 0.4188, 0.5404, 0.5812, 0.5404, 0.5798, 0.5442, 0.4202, 0.5442, 0.3931, 0.8527, 0.3931, 0.5684, 0.3966, 0.5699, 0.3966, 0.8512, 0.4188, 0.5404, 0.4188, 0.5404, 0.3931, 0.5684, 0.3931, 0.5684, 0.3931, 0.8527, 0.3931, 0.8527, 0.4188, 0.8807, 0.4188, 0.8807, 0.4188, 0.8807, 0.3931, 0.8527, 0.3966, 0.8512, 0.4202, 0.8769])
me_pcube174.materials.append(mat_ersinternal001mat_001)
me_pcube174.use_remesh_fix_poles = True
me_pcube174.use_remesh_preserve_attributes = False
me_pcube174.update()
me_pcube174.normals_split_custom_set([tuple(v) for v in zip(*[iter([-0.7071, 0.5, -0.5, -0.7071, 0.5, -0.5, -0.7071, 0.5, -0.5, -0.7071, 0.5, -0.5, -0.7071, 0.0, 0.7071, -0.7071, 0.0, 0.7071, -0.7071, 0.0, 0.7071, -0.7071, 0.0, 0.7071, 0.0, -0.7071, -0.7071, 0.0, -0.7071, -0.7071, 0.0, -0.7071, -0.7071, 0.0, -0.7071, -0.7071, 1.0, 0.0, 0.0, 1.0, 0.0, 0.0, 1.0, 0.0, 0.0, 1.0, 0.0, 0.0, 1.0, 0.0, 0.0, 1.0, 0.0, 0.0, 1.0, 0.0, 0.0, 1.0, 0.0, 0.0, -1.0, 3.2e-10, 0.0, -1.0, 3.2e-10, 0.0, -1.0, 3.2e-10, 0.0, -1.0, 3.2e-10, 0.0, -1.0, 3.2e-10, 0.0, -1.0, 3.2e-10, 0.0, -1.0, 3.2e-10, 0.0, -1.0, 3.2e-10, 0.0, -0.7071, -0.7071, 0.0, -0.7071, -0.7071, 0.0, -0.7071, -0.7071, 0.0, -0.7071, -0.7071, 0.0, 0.0, 1.0, 0.0, 0.0, 1.0, 0.0, 0.0, 1.0, 0.0, 0.0, 1.0, 0.0, 0.0, -1.0, 0.0, 0.0, -1.0, 0.0, 0.0, -1.0, 0.0, 0.0, -1.0, 0.0, 0.0, -0.7071, 0.7071, 0.0, -0.7071, 0.7071, 0.0, -0.7071, 0.7071, 0.0, -0.7071, 0.7071, 0.0, 0.0, 1.0, 0.0, 0.0, 1.0, 0.0, 0.0, 1.0, 0.0, 0.0, 1.0, 0.0, 0.0, -1.0, 0.0, 0.0, -1.0, 0.0, 0.0, -1.0, 0.0, 0.0, -1.0, -0.7071, -0.5, -0.5, -0.7071, -0.5, -0.5, -0.7071, -0.5, -0.5, -0.7071, -0.5, -0.5, -0.7071, -0.5, 0.5, -0.7071, -0.5, 0.5, -0.7071, -0.5, 0.5, -0.7071, -0.5, 0.5, -0.7071, 0.0, -0.7071, -0.7071, 0.0, -0.7071, -0.7071, 0.0, -0.7071, -0.7071, 0.0, -0.7071, -0.7071, 0.7071, 0.0, -0.7071, 0.7071, 0.0, -0.7071, 0.7071, 0.0, -0.7071, 0.7071, 0.0, 0.0, 0.7071, -0.7071, 0.0, 0.7071, -0.7071, 0.0, 0.7071, -0.7071, 0.0, 0.7071, -0.7071, 0.0, 0.7071, 0.7071, 0.0, 0.7071, 0.7071, 0.0, 0.7071, 0.7071, 0.0, 0.7071, 0.7071, -0.7071, 0.5, 0.5, -0.7071, 0.5, 0.5, -0.7071, 0.5, 0.5, -0.7071, 0.5, 0.5])] * 3)])
me_polysurface189 = bpy.data.meshes.new('polySurface189')
me_polysurface189.from_pydata([(0.1543, 0.7634, 0.9556), (0.1543, 0.9433, 0.7194), (0.1543, -0.3107, 0.7194), (0.1543, -0.08383, 0.9556), (0.1543, 0.7224, 0.9657), (0.1543, -0.0428, 0.9657), (0.1543, -0.3164, 0.7099), (0.1543, 0.949, 0.7099), (0.1543, -0.3164, -0.05169), (0.1543, 0.949, -0.05169), (0.1543, -0.3131, -0.05679), (0.1543, 0.9456, -0.05679), (0.1543, -0.1647, -0.2066), (0.1543, 0.7476, -0.2066), (1.132, -0.08383, 0.9556), (1.132, -0.3107, 0.7194), (1.132, 0.9433, 0.7194), (1.132, 0.7634, 0.9556), (1.132, -0.0428, 0.9657), (1.132, 0.7224, 0.9657), (1.132, -0.3164, 0.7099), (1.132, 0.949, 0.7099), (1.132, -0.3164, -0.05169), (1.132, 0.949, -0.05169), (1.132, -0.3131, -0.05679), (1.132, 0.9456, -0.05679), (1.132, -0.1647, -0.2066), (1.132, 0.7476, -0.2066), (1.132, 0.3197, 0.9639), (0.1543, 0.3197, 0.9639), (0.1543, 0.2543, 0.8259), (1.132, 0.2543, 0.8259), (1.132, -0.2085, 0.8259), (0.1543, -0.2085, 0.8259), (1.134, 0.9964, -0.1001), (1.134, 0.4049, -0.1001), (0.1568, 0.4049, -0.1001), (0.1568, 0.9964, -0.1001), (1.134, 0.2934, -0.2056), (0.1568, 0.2934, -0.2056), (1.134, -0.1643, -0.2056), (0.1568, -0.1643, -0.2056), (0.1543, -0.02843, 0.7814), (0.1543, -0.2971, 0.7224), (0.1543, -0.3001, 0.7194), (0.1543, 0.2978, 0.7194), (0.1543, 0.2357, 0.7814), (0.1543, -0.238, 0.7814), (0.1543, -0.3081, 0.7099), (0.1543, -0.3081, 0.7113), (0.1543, 0.3027, 0.7145), (0.1543, -0.3081, 0.7099), (0.1543, 0.3058, 0.7099), (0.1543, 0.3058, 0.7113), (0.1543, -0.3081, -0.04668), (0.1543, 0.3058, 0.3228), (0.1543, 0.3058, -0.05169), (0.1543, -0.3081, -0.05169), (0.1543, -0.3081, -0.05315), (0.1543, 0.3058, -0.05315), (0.1543, 0.3047, -0.05429), (0.1543, -0.3045, -0.05675), (0.1543, -0.3045, -0.05679), (0.1543, 0.3022, -0.05679), (0.1543, -0.238, -0.1232), (0.1543, 0.2357, -0.1232), (1.132, -0.238, 0.7814), (1.132, -0.3001, 0.7194), (1.132, 0.2978, 0.7194), (1.132, 0.2357, 0.7814), (1.132, -0.3081, 0.7099), (1.132, -0.3081, 0.7113), (1.132, 0.3027, 0.7145), (1.132, -0.3081, 0.7099), (1.132, 0.3058, 0.7099), (1.132, 0.3058, 0.7113), (1.132, -0.3081, -0.04668), (1.132, 0.3058, 0.3228), (1.132, -0.3081, -0.05169), (1.132, 0.3058, -0.05169), (1.132, -0.3081, -0.05315), (1.132, 0.3058, -0.05315), (1.132, 0.3047, -0.05429), (1.132, -0.3045, -0.05675), (1.132, -0.3045, -0.05679), (1.132, 0.3022, -0.05679), (1.132, -0.238, -0.1232), (1.132, 0.2357, -0.1232)], [], [(2, 44, 43), (0, 42, 46, 45, 1), (42, 0, 3, 2, 43, 47), (0, 4, 3), (4, 5, 3), (2, 6, 48, 49, 44), (50, 1, 45), (48, 6, 51), (7, 1, 50, 53, 52), (6, 8, 54, 51), (7, 52, 55), (8, 57, 54), (9, 7, 55, 56), (58, 57, 8, 10, 61), (9, 56, 59, 60), (61, 10, 62), (60, 63, 11, 9), (62, 10, 12, 11, 63, 65, 64), (12, 13, 11), (15, 14, 16, 68, 69, 66, 67), (17, 16, 14), (14, 18, 17), (18, 19, 17), (70, 20, 15, 67, 71), (68, 16, 72), (70, 73, 20), (75, 72, 16, 21, 74), (74, 21, 77), (76, 22, 20, 73), (23, 79, 77, 21), (22, 76, 78), (79, 23, 82, 81), (80, 83, 24, 22, 78), (25, 85, 82, 23), (83, 84, 24), (85, 25, 26, 24, 84, 86, 87), (26, 25, 27), (3, 14, 2), (2, 14, 15), (14, 3, 18), (3, 5, 18), (0, 1, 16), (17, 0, 16), (4, 0, 17), (19, 4, 17), (5, 4, 19), (18, 5, 19), (10, 24, 12), (24, 26, 12), (11, 13, 27), (25, 11, 27), (7, 9, 23), (21, 7, 23), (8, 6, 20), (22, 8, 20), (9, 11, 25), (23, 9, 25), (10, 8, 22), (24, 10, 22), (6, 2, 15), (20, 6, 15), (1, 7, 21), (16, 1, 21), (28, 30, 29), (28, 31, 30), (33, 30, 31), (32, 33, 31), (34, 36, 35), (34, 37, 36), (39, 38, 35), (36, 39, 35), (41, 40, 38), (39, 41, 38)])
_uv = me_polysurface189.uv_layers.new(name='UVMap')
_uv.uv.foreach_set('vector', [0.9391, 0.8705, 0.9317, 0.8705, 0.9299, 0.8715, 0.2131, 0.9527, 0.7483, 0.8921, 0.5633, 0.8921, 0.5129, 0.8705, 0.06093, 0.8705, 0.7483, 0.8921, 0.2131, 0.9527, 0.7869, 0.9527, 0.9391, 0.8705, 0.9299, 0.8715, 0.8902, 0.8921, 0.2131, 0.9527, 0.2285, 0.9566, 0.7869, 0.9527, 0.2285, 0.9566, 0.7715, 0.9566, 0.7869, 0.9527, 0.9391, 0.8705, 0.9412, 0.8668, 0.9354, 0.8668, 0.9357, 0.8674, 0.9317, 0.8705, 0.5086, 0.8686, 0.06093, 0.8705, 0.5129, 0.8705, 0.9354, 0.8668, 0.9412, 0.8668, 0.9354, 0.8668, 0.05876, 0.8668, 0.06093, 0.8705, 0.5086, 0.8686, 0.507, 0.8674, 0.5073, 0.8668, 0.9412, 0.8668, 0.9412, 0.5735, 0.9354, 0.5754, 0.9354, 0.8668, 0.05876, 0.8668, 0.5073, 0.8668, 0.5073, 0.7177, 0.9412, 0.5735, 0.9354, 0.5735, 0.9354, 0.5754, 0.05876, 0.5735, 0.05876, 0.8668, 0.5073, 0.7177, 0.5073, 0.5735, 0.9357, 0.5729, 0.9354, 0.5735, 0.9412, 0.5735, 0.94, 0.5715, 0.934, 0.5715, 0.05876, 0.5735, 0.5073, 0.5735, 0.5076, 0.5729, 0.5086, 0.5725, 0.934, 0.5715, 0.94, 0.5715, 0.934, 0.5715, 0.5086, 0.5725, 0.5098, 0.5715, 0.06004, 0.5715, 0.05876, 0.5735, 0.934, 0.5715, 0.94, 0.5715, 0.781, 0.5029, 0.06004, 0.5715, 0.5098, 0.5715, 0.5318, 0.5411, 0.863, 0.5411, 0.781, 0.5029, 0.219, 0.5029, 0.06004, 0.5715, 0.9391, 0.8705, 0.7869, 0.9527, 0.06093, 0.8705, 0.5129, 0.8705, 0.5582, 0.8921, 0.8899, 0.8921, 0.9317, 0.8705, 0.2131, 0.9527, 0.06093, 0.8705, 0.7869, 0.9527, 0.7869, 0.9527, 0.7715, 0.9566, 0.2131, 0.9527, 0.7715, 0.9566, 0.2285, 0.9566, 0.2131, 0.9527, 0.9354, 0.8668, 0.9412, 0.8668, 0.9391, 0.8705, 0.9317, 0.8705, 0.9357, 0.8674, 0.5129, 0.8705, 0.06093, 0.8705, 0.5086, 0.8686, 0.9354, 0.8668, 0.9354, 0.8668, 0.9412, 0.8668, 0.507, 0.8674, 0.5086, 0.8686, 0.06093, 0.8705, 0.05876, 0.8668, 0.5073, 0.8668, 0.5073, 0.8668, 0.05876, 0.8668, 0.5073, 0.7177, 0.9354, 0.5754, 0.9412, 0.5735, 0.9412, 0.8668, 0.9354, 0.8668, 0.05876, 0.5735, 0.5073, 0.5735, 0.5073, 0.7177, 0.05876, 0.8668, 0.9412, 0.5735, 0.9354, 0.5754, 0.9354, 0.5735, 0.5073, 0.5735, 0.05876, 0.5735, 0.5086, 0.5725, 0.5076, 0.5729, 0.9357, 0.5729, 0.934, 0.5715, 0.94, 0.5715, 0.9412, 0.5735, 0.9354, 0.5735, 0.06004, 0.5715, 0.5098, 0.5715, 0.5086, 0.5725, 0.05876, 0.5735, 0.934, 0.5715, 0.934, 0.5715, 0.94, 0.5715, 0.5098, 0.5715, 0.06004, 0.5715, 0.781, 0.5029, 0.94, 0.5715, 0.934, 0.5715, 0.863, 0.5411, 0.5318, 0.5411, 0.781, 0.5029, 0.06004, 0.5715, 0.219, 0.5029, 0.06786, 0.6717, 0.2991, 0.6717, 0.06786, 0.7907, 0.06786, 0.7907, 0.2991, 0.6717, 0.2991, 0.7907, 0.2991, 0.6717, 0.06786, 0.6717, 0.2991, 0.6596, 0.06786, 0.6717, 0.06786, 0.6596, 0.2991, 0.6596, 0.2991, 0.6717, 0.2991, 0.7907, 0.06786, 0.7907, 0.06786, 0.6717, 0.2991, 0.6717, 0.06786, 0.7907, 0.2991, 0.6596, 0.2991, 0.6717, 0.06786, 0.6717, 0.06786, 0.6596, 0.2991, 0.6596, 0.06786, 0.6717, 0.4331, 0.8769, 0.4331, 0.5743, 0.5661, 0.5743, 0.5661, 0.8769, 0.4331, 0.8769, 0.5661, 0.5743, 0.7768, 0.1888, 0.4324, 0.1888, 0.7768, 0.3669, 0.4324, 0.1888, 0.4324, 0.3669, 0.7768, 0.3669, 0.7764, 0.1871, 0.7764, 0.3652, 0.432, 0.3652, 0.432, 0.1871, 0.7764, 0.1871, 0.432, 0.3652, 0.5807, 0.3119, 0.5807, 0.4433, 0.4074, 0.4433, 0.4074, 0.3119, 0.5807, 0.3119, 0.4074, 0.4433, 0.4073, 0.4433, 0.4073, 0.3119, 0.5807, 0.3119, 0.5807, 0.4433, 0.4073, 0.4433, 0.5807, 0.3119, 0.5807, 0.4433, 0.5807, 0.4439, 0.4074, 0.4439, 0.4074, 0.4433, 0.5807, 0.4433, 0.4074, 0.4439, 0.7768, 0.1888, 0.7768, 0.1874, 0.4324, 0.1874, 0.4324, 0.1888, 0.7768, 0.1888, 0.4324, 0.1874, 0.06786, 0.7924, 0.06786, 0.7907, 0.2991, 0.7907, 0.2991, 0.7924, 0.06786, 0.7924, 0.2991, 0.7907, 0.2991, 0.7907, 0.2991, 0.7924, 0.06786, 0.7924, 0.06786, 0.7907, 0.2991, 0.7907, 0.06786, 0.7924, 0.3809, 0.6109, 0.05904, 0.6483, 0.05904, 0.6109, 0.3809, 0.6109, 0.3809, 0.6483, 0.05904, 0.6483, 0.05904, 0.8074, 0.05904, 0.6483, 0.3809, 0.6483, 0.3809, 0.8074, 0.05904, 0.8074, 0.3809, 0.6483, 0.7384, 0.4652, 0.6234, 0.2707, 0.6234, 0.4652, 0.7384, 0.4652, 0.7384, 0.2707, 0.6234, 0.2707, 0.8123, 0.2475, 0.03876, 0.2475, 0.03876, 0.1287, 0.8123, 0.1287, 0.8123, 0.2475, 0.03876, 0.1287, 0.5871, 0.421, 0.4074, 0.421, 0.4074, 0.3143, 0.5871, 0.3143, 0.5871, 0.421, 0.4074, 0.3143])
me_polysurface189.materials.append(mat_ersbottommat_001)
me_polysurface189.use_remesh_fix_poles = True
me_polysurface189.use_remesh_preserve_attributes = False
me_polysurface189.update()
me_polysurface189.normals_split_custom_set([tuple(v) for v in zip(*[iter([1.0, 0.0, 0.0, 1.0, 0.0, 0.0, 1.0, 0.0, 0.0, 1.0, -3.136e-07, 1.424e-07, 1.0, -3.136e-07, 1.424e-07, 1.0, -3.136e-07, 1.424e-07, 1.0, -3.136e-07, 1.424e-07, 1.0, -3.136e-07, 1.424e-07, 1.0, -2.679e-07, -3.439e-09, 1.0, -2.679e-07, -3.439e-09, 1.0, -2.679e-07, -3.439e-09, 1.0, -2.679e-07, -3.439e-09, 1.0, -2.679e-07, -3.439e-09, 1.0, -2.679e-07, -3.439e-09, 1.0, -2.99e-07, -1.213e-06, 1.0, -2.99e-07, -1.213e-06, 1.0, -2.99e-07, -1.213e-06, 1.0, -3.311e-07, 1.344e-06, 1.0, -3.311e-07, 1.344e-06, 1.0, -3.311e-07, 1.344e-06, 1.0, 0.0, 0.0, 1.0, 0.0, 0.0, 1.0, 0.0, 0.0, 1.0, 0.0, 0.0, 1.0, 0.0, 0.0, 1.0, -3.35e-07, -3.232e-07, 1.0, -3.35e-07, -3.232e-07, 1.0, -3.35e-07, -3.232e-07, 1.0, 0.0, 0.0, 1.0, 0.0, 0.0, 1.0, 0.0, 0.0, 1.0, -3.284e-07, -2.042e-07, 1.0, -3.284e-07, -2.042e-07, 1.0, -3.284e-07, -2.042e-07, 1.0, -3.284e-07, -2.042e-07, 1.0, -3.284e-07, -2.042e-07, 1.0, 0.0, 0.0, 1.0, 0.0, 0.0, 1.0, 0.0, 0.0, 1.0, 0.0, 0.0, 1.0, -3.292e-07, 0.0, 1.0, -3.292e-07, 0.0, 1.0, -3.292e-07, 0.0, 1.0, 0.0, 0.0, 1.0, 0.0, 0.0, 1.0, 0.0, 0.0, 1.0, -3.263e-07, 0.0, 1.0, -3.263e-07, 0.0, 1.0, -3.263e-07, 0.0, 1.0, -3.263e-07, 0.0, 1.0, 2.71e-07, 0.0, 1.0, 2.71e-07, 0.0, 1.0, 2.71e-07, 0.0, 1.0, 2.71e-07, 0.0, 1.0, 2.71e-07, 0.0, 1.0, -3.135e-07, 1.428e-07, 1.0, -3.135e-07, 1.428e-07, 1.0, -3.135e-07, 1.428e-07, 1.0, -3.135e-07, 1.428e-07, 1.0, 0.0, 0.0, 1.0, 0.0, 0.0, 1.0, 0.0, 0.0, 1.0, -3.341e-07, 2.516e-07, 1.0, -3.341e-07, 2.516e-07, 1.0, -3.341e-07, 2.516e-07, 1.0, -3.341e-07, 2.516e-07, 1.0, -3.35e-07, 3.524e-07, 1.0, -3.35e-07, 3.524e-07, 1.0, -3.35e-07, 3.524e-07, 1.0, -3.35e-07, 3.524e-07, 1.0, -3.35e-07, 3.524e-07, 1.0, -3.35e-07, 3.524e-07, 1.0, -3.35e-07, 3.524e-07, 1.0, -2.453e-07, -2.729e-07, 1.0, -2.453e-07, -2.729e-07, 1.0, -2.453e-07, -2.729e-07, -1.0, 3.893e-07, 1.525e-07, -1.0, 3.893e-07, 1.525e-07, -1.0, 3.893e-07, 1.525e-07, -1.0, 3.893e-07, 1.525e-07, -1.0, 3.893e-07, 1.525e-07, -1.0, 3.893e-07, 1.525e-07, -1.0, 3.893e-07, 1.525e-07, -1.0, -2.978e-07, -2.904e-07, -1.0, -2.978e-07, -2.904e-07, -1.0, -2.978e-07, -2.904e-07, -1.0, 4.349e-07, -1.142e-06, -1.0, 4.349e-07, -1.142e-06, -1.0, 4.349e-07, -1.142e-06, -1.0, 2.408e-07, 1.265e-06, -1.0, 2.408e-07, 1.265e-06, -1.0, 2.408e-07, 1.265e-06, -1.0, -1.111e-05, 0.0, -1.0, -1.111e-05, 0.0, -1.0, -1.111e-05, 0.0, -1.0, -1.111e-05, 0.0, -1.0, -1.111e-05, 0.0, -1.0, 2.981e-07, 3.694e-07, -1.0, 2.981e-07, 3.694e-07, -1.0, 2.981e-07, 3.694e-07, -1.0, 0.0, 0.0, -1.0, 0.0, 0.0, -1.0, 0.0, 0.0, -1.0, 5.904e-07, 2.334e-07, -1.0, 5.904e-07, 2.334e-07, -1.0, 5.904e-07, 2.334e-07, -1.0, 5.904e-07, 2.334e-07, -1.0, 5.904e-07, 2.334e-07, -1.0, 2.394e-07, 0.0, -1.0, 2.394e-07, 0.0, -1.0, 2.394e-07, 0.0, -1.0, -9.428e-06, 0.0, -1.0, -9.428e-06, 0.0, -1.0, -9.428e-06, 0.0, -1.0, -9.428e-06, 0.0, -1.0, 4.079e-07, 0.0, -1.0, 4.079e-07, 0.0, -1.0, 4.079e-07, 0.0, -1.0, 4.079e-07, 0.0, -1.0, 0.0, 0.0, -1.0, 0.0, 0.0, -1.0, 0.0, 0.0, -1.0, 4.18e-07, -1.635e-07, -1.0, 4.18e-07, -1.635e-07, -1.0, 4.18e-07, -1.635e-07, -1.0, 4.18e-07, -1.635e-07, -1.0, 1.156e-05, 0.0, -1.0, 1.156e-05, 0.0, -1.0, 1.156e-05, 0.0, -1.0, 1.156e-05, 0.0, -1.0, 1.156e-05, 0.0, -1.0, 2.864e-07, -2.875e-07, -1.0, 2.864e-07, -2.875e-07, -1.0, 2.864e-07, -2.875e-07, -1.0, 2.864e-07, -2.875e-07, -1.0, 0.0, 0.0, -1.0, 0.0, 0.0, -1.0, 0.0, 0.0, -1.0, 2.552e-07, -6.391e-07, -1.0, 2.552e-07, -6.391e-07, -1.0, 2.552e-07, -6.391e-07, -1.0, 2.552e-07, -6.391e-07, -1.0, 2.552e-07, -6.391e-07, -1.0, 2.552e-07, -6.391e-07, -1.0, 2.552e-07, -6.391e-07, -1.0, 0.0, 4.503e-07, -1.0, 0.0, 4.503e-07, -1.0, 0.0, 4.503e-07, -9.307e-08, 0.7212, -0.6927, -9.307e-08, 0.7212, -0.6927, -9.307e-08, 0.7212, -0.6927, 1.861e-07, 0.7212, -0.6927, 1.861e-07, 0.7212, -0.6927, 1.861e-07, 0.7212, -0.6927, -1.804e-07, 0.2392, -0.971, -1.804e-07, 0.2392, -0.971, -1.804e-07, 0.2392, -0.971, -1.804e-07, 0.2392, -0.971, -1.804e-07, 0.2392, -0.971, -1.804e-07, 0.2392, -0.971, 1.027e-07, -0.7956, -0.6058, 1.027e-07, -0.7956, -0.6058, 1.027e-07, -0.7956, -0.6058, 0.0, -0.7956, -0.6058, 0.0, -0.7956, -0.6058, 0.0, -0.7956, -0.6058, -1.804e-07, -0.2392, -0.971, -1.804e-07, -0.2392, -0.971, -1.804e-07, -0.2392, -0.971, 0.0, -0.2392, -0.971, 0.0, -0.2392, -0.971, 0.0, -0.2392, -0.971, -1.593e-07, 1.558e-07, -1.0, -1.593e-07, 1.558e-07, -1.0, -1.593e-07, 1.558e-07, -1.0, -1.593e-07, 1.558e-07, -1.0, -1.593e-07, 1.558e-07, -1.0, -1.593e-07, 1.558e-07, -1.0, 1.789e-06, 0.7105, 0.7037, 1.789e-06, 0.7105, 0.7037, 1.789e-06, 0.7105, 0.7037, -7.228e-08, 0.7105, 0.7037, -7.228e-08, 0.7105, 0.7037, -7.228e-08, 0.7105, 0.7037, -6.138e-08, -0.6033, 0.7975, -6.138e-08, -0.6033, 0.7975, -6.138e-08, -0.6033, 0.7975, 1.995e-06, -0.6033, 0.7975, 1.995e-06, -0.6033, 0.7975, 1.995e-06, -0.6033, 0.7975, 0.0, -1.0, 0.0, 0.0, -1.0, 0.0, 0.0, -1.0, 0.0, 0.0, -1.0, 0.0, 0.0, -1.0, 0.0, 0.0, -1.0, 0.0, 0.0, 1.0, 0.0, 0.0, 1.0, 0.0, 0.0, 1.0, 0.0, 0.0, 1.0, 0.0, 0.0, 1.0, 0.0, 0.0, 1.0, 0.0, 1.391e-06, -0.8326, 0.5538, 1.391e-06, -0.8326, 0.5538, 1.391e-06, -0.8326, 0.5538, 1.406e-06, -0.8326, 0.5539, 1.406e-06, -0.8326, 0.5539, 1.406e-06, -0.8326, 0.5539, 1.411e-06, 0.8326, 0.5539, 1.411e-06, 0.8326, 0.5539, 1.411e-06, 0.8326, 0.5539, 1.391e-06, 0.8326, 0.5539, 1.391e-06, 0.8326, 0.5539, 1.391e-06, 0.8326, 0.5539, 8.564e-08, 0.8557, -0.5174, 8.564e-08, 0.8557, -0.5174, 8.564e-08, 0.8557, -0.5174, 1.713e-07, 0.8557, -0.5174, 1.713e-07, 0.8557, -0.5174, 1.713e-07, 0.8557, -0.5174, 2.569e-07, -0.8557, -0.5174, 2.569e-07, -0.8557, -0.5174, 2.569e-07, -0.8557, -0.5174, 8.564e-08, -0.8557, -0.5174, 8.564e-08, -0.8557, -0.5174, 8.564e-08, -0.8557, -0.5174, 0.0, 0.9036, -0.4284, 0.0, 0.9036, -0.4284, 0.0, 0.9036, -0.4284, 0.0, 0.9036, -0.4284, 0.0, 0.9036, -0.4284, 0.0, 0.9036, -0.4284, 0.0, 0.0, -1.0, 0.0, 0.0, -1.0, 0.0, 0.0, -1.0, 0.0, 0.0, -1.0, 0.0, 0.0, -1.0, 0.0, 0.0, -1.0, 0.0, 0.0, 1.0, 0.0, 0.0, 1.0, 0.0, 0.0, 1.0, 0.0, 0.0, 1.0, 0.0, 0.0, 1.0, 0.0, 0.0, 1.0, 0.0, -0.6872, 0.7265, 0.0, -0.6872, 0.7265, 0.0, -0.6872, 0.7265, 0.0, -0.6872, 0.7265, 0.0, -0.6872, 0.7265, 0.0, -0.6872, 0.7265, 0.0, -6.511e-08, 1.0, 0.0, -6.511e-08, 1.0, 0.0, -6.511e-08, 1.0, 0.0, -6.511e-08, 1.0, 0.0, -6.511e-08, 1.0, 0.0, -6.511e-08, 1.0])] * 3)])
me_shellcollider_collider = bpy.data.meshes.new('shellCollider.collider')
me_shellcollider_collider.from_pydata([(0.3156, 0.4888, 0.5794), (-0.2587, 0.4888, 0.4414), (-0.3131, 0.4888, 0.3232), (-0.3164, 0.4888, -0.4437), (-0.1646, 0.4888, -0.5919), (0.2934, 0.4888, -0.5919), (0.4049, 0.4888, -0.4864), (0.8869, 0.4888, -0.4864), (0.9482, 0.4888, -0.4105), (0.949, 0.4888, 0.3254), (0.7326, 0.4888, 0.5794), (-0.1646, -0.4913, -0.5919), (0.2934, -0.4913, -0.5919), (0.3156, -0.4913, 0.5794), (0.2516, -0.4913, 0.4414), (0.2516, 0.4888, 0.4414), (0.4049, -0.4913, -0.4864), (0.8869, -0.4913, -0.4864), (-0.3164, -0.4913, -0.4437), (-0.2587, -0.4913, 0.4414), (-0.3131, -0.4913, 0.3232), (0.7326, -0.4913, 0.5794), (0.949, -0.4913, 0.3254), (0.9482, -0.4913, -0.4105)], [], [(7, 8, 9, 10, 0, 15, 5, 6), (19, 1, 15, 14), (2, 1, 19, 20), (15, 0, 13, 14), (7, 6, 16, 17), (12, 5, 4, 11), (22, 21, 10, 9), (22, 9, 8, 23), (18, 11, 4, 3), (2, 20, 18, 3), (8, 7, 17, 23), (6, 5, 12, 16), (10, 21, 13, 0), (13, 21, 22, 23, 17, 16, 12, 14)])
me_shellcollider_collider.use_remesh_fix_poles = True
me_shellcollider_collider.use_remesh_preserve_attributes = False
me_shellcollider_collider.update()
me_tube173 = bpy.data.meshes.new('tube173')
me_tube173.from_pydata([(-0.4523, 0.2369, 6.409e-08), (-0.4523, 0.2369, -1.0), (-0.3822, 0.307, -1.0), (-0.4523, 0.2369, 6.409e-08), (-0.3822, 0.307, -1.0), (-0.3822, 0.307, 8.091e-08), (0.3822, 0.307, -1.0), (0.4523, 0.2369, -1.0), (0.3822, 0.307, 8.091e-08), (0.4523, 0.2369, -1.0), (0.4523, 0.2369, 6.409e-08), (0.3822, 0.307, 8.091e-08), (0.3822, -0.307, -1.0), (-0.3822, -0.307, -1.0), (0.3822, -0.307, -6.601e-08), (-0.3822, -0.307, -6.601e-08), (0.4523, 0.2369, -1.0), (0.4523, -0.2369, -1.0), (0.4523, 0.2369, 6.409e-08), (0.4523, -0.2369, -1.0), (0.4523, -0.2369, -4.919e-08), (0.4523, 0.2369, 6.409e-08), (-0.4523, -0.2369, -1.0), (-0.4523, 0.2369, -1.0), (-0.4523, -0.2369, -4.919e-08), (-0.4523, 0.2369, -1.0), (-0.4523, 0.2369, 6.409e-08), (-0.4523, -0.2369, -4.919e-08), (-0.3822, 0.307, -1.0), (0.3822, 0.307, -1.0), (-0.3822, 0.307, 8.091e-08), (0.3822, 0.307, -1.0), (0.3822, 0.307, 8.091e-08), (-0.3822, 0.307, 8.091e-08), (0.4523, -0.2369, -1.0), (0.3822, -0.307, -1.0), (0.4523, -0.2369, -4.919e-08), (0.3822, -0.307, -1.0), (0.3822, -0.307, -6.601e-08), (0.4523, -0.2369, -4.919e-08), (-0.3822, -0.307, -1.0), (-0.4523, -0.2369, -1.0), (-0.3822, -0.307, -6.601e-08), (-0.4523, -0.2369, -1.0), (-0.4523, -0.2369, -4.919e-08), (-0.3822, -0.307, -6.601e-08)], [], [(0, 1, 2), (4, 5, 3), (7, 8, 6), (10, 11, 9), (13, 14, 12), (15, 14, 13), (17, 18, 16), (20, 21, 19), (23, 24, 22), (26, 27, 25), (29, 30, 28), (32, 33, 31), (35, 36, 34), (38, 39, 37), (41, 42, 40), (44, 45, 43)])
_uv = me_tube173.uv_layers.new(name='UVMap')
_uv.uv.foreach_set('vector', [0.4202, 0.5442, 0.4202, 0.5442, 0.3966, 0.5699, 0.3966, 0.5699, 0.3966, 0.5699, 0.4202, 0.5442, 0.4202, 0.8769, 0.3966, 0.8512, 0.3966, 0.8512, 0.4202, 0.8769, 0.3966, 0.8512, 0.4202, 0.8769, 0.6034, 0.5699, 0.6034, 0.8512, 0.6034, 0.8512, 0.6034, 0.5699, 0.6034, 0.8512, 0.6034, 0.5699, 0.5798, 0.8769, 0.4202, 0.8769, 0.4202, 0.8769, 0.5798, 0.8769, 0.4202, 0.8769, 0.5798, 0.8769, 0.4202, 0.5442, 0.5798, 0.5442, 0.5798, 0.5442, 0.4202, 0.5442, 0.5798, 0.5442, 0.4202, 0.5442, 0.3966, 0.8512, 0.3966, 0.5699, 0.3966, 0.5699, 0.3966, 0.8512, 0.3966, 0.5699, 0.3966, 0.8512, 0.6034, 0.8512, 0.5798, 0.8769, 0.5798, 0.8769, 0.6034, 0.8512, 0.5798, 0.8769, 0.6034, 0.8512, 0.5798, 0.5442, 0.6034, 0.5699, 0.6034, 0.5699, 0.5798, 0.5442, 0.6034, 0.5699, 0.5798, 0.5442])
me_tube173.materials.append(mat_ersinternal001mat_001)
me_tube173.use_remesh_fix_poles = True
me_tube173.use_remesh_preserve_attributes = False
me_tube173.update()
me_tube173.normals_split_custom_set([tuple(v) for v in zip(*[iter([0.7071, -0.7071, -1.503e-07, 0.7071, -0.7071, -1.503e-07, 0.7071, -0.7071, -1.503e-07, 0.7071, -0.7071, -1.879e-07, 0.7071, -0.7071, -1.879e-07, 0.7071, -0.7071, -1.879e-07, -0.7071, -0.7071, -1.879e-07, -0.7071, -0.7071, -1.879e-07, -0.7071, -0.7071, -1.879e-07, -0.7071, -0.7071, -1.503e-07, -0.7071, -0.7071, -1.503e-07, -0.7071, -0.7071, -1.503e-07, -1.559e-07, 1.0, 2.339e-07, -1.559e-07, 1.0, 2.339e-07, -1.559e-07, 1.0, 2.339e-07, -1.559e-07, 1.0, 2.339e-07, -1.559e-07, 1.0, 2.339e-07, -1.559e-07, 1.0, 2.339e-07, -1.0, -1.258e-07, -3e-14, -1.0, -1.258e-07, -3e-14, -1.0, -1.258e-07, -3e-14, -1.0, -1.258e-07, -3e-14, -1.0, -1.258e-07, -3e-14, -1.0, -1.258e-07, -3e-14, 1.0, 1.258e-07, 3e-14, 1.0, 1.258e-07, 3e-14, 1.0, 1.258e-07, 3e-14, 1.0, 1.258e-07, 3e-14, 1.0, 1.258e-07, 3e-14, 1.0, 1.258e-07, 3e-14, 1.559e-07, -1.0, -2.339e-07, 1.559e-07, -1.0, -2.339e-07, 1.559e-07, -1.0, -2.339e-07, 1.559e-07, -1.0, -2.339e-07, 1.559e-07, -1.0, -2.339e-07, 1.559e-07, -1.0, -2.339e-07, -0.7071, 0.7071, 1.879e-07, -0.7071, 0.7071, 1.879e-07, -0.7071, 0.7071, 1.879e-07, -0.7071, 0.7071, 1.503e-07, -0.7071, 0.7071, 1.503e-07, -0.7071, 0.7071, 1.503e-07, 0.7071, 0.7071, 1.503e-07, 0.7071, 0.7071, 1.503e-07, 0.7071, 0.7071, 1.503e-07, 0.7071, 0.7071, 1.879e-07, 0.7071, 0.7071, 1.879e-07, 0.7071, 0.7071, 1.879e-07])] * 3)])
me_tube174 = bpy.data.meshes.new('tube174')
me_tube174.from_pydata([(-0.4523, 0.2369, 6.409e-08), (-0.4523, 0.2369, -1.0), (-0.3822, 0.307, -1.0), (-0.4523, 0.2369, 6.409e-08), (-0.3822, 0.307, -1.0), (-0.3822, 0.307, 8.091e-08), (0.3822, 0.307, -1.0), (0.4523, 0.2369, -1.0), (0.3822, 0.307, 8.091e-08), (0.4523, 0.2369, -1.0), (0.4523, 0.2369, 6.409e-08), (0.3822, 0.307, 8.091e-08), (0.3822, -0.307, -1.0), (-0.3822, -0.307, -1.0), (0.3822, -0.307, -6.601e-08), (-0.3822, -0.307, -6.601e-08), (0.4523, 0.2369, -1.0), (0.4523, -0.2369, -1.0), (0.4523, 0.2369, 6.409e-08), (0.4523, -0.2369, -1.0), (0.4523, -0.2369, -4.919e-08), (0.4523, 0.2369, 6.409e-08), (-0.4523, -0.2369, -1.0), (-0.4523, 0.2369, -1.0), (-0.4523, -0.2369, -4.919e-08), (-0.4523, 0.2369, -1.0), (-0.4523, 0.2369, 6.409e-08), (-0.4523, -0.2369, -4.919e-08), (-0.3822, 0.307, -1.0), (0.3822, 0.307, -1.0), (-0.3822, 0.307, 8.091e-08), (0.3822, 0.307, -1.0), (0.3822, 0.307, 8.091e-08), (-0.3822, 0.307, 8.091e-08), (0.4523, -0.2369, -1.0), (0.3822, -0.307, -1.0), (0.4523, -0.2369, -4.919e-08), (0.3822, -0.307, -1.0), (0.3822, -0.307, -6.601e-08), (0.4523, -0.2369, -4.919e-08), (-0.3822, -0.307, -1.0), (-0.4523, -0.2369, -1.0), (-0.3822, -0.307, -6.601e-08), (-0.4523, -0.2369, -1.0), (-0.4523, -0.2369, -4.919e-08), (-0.3822, -0.307, -6.601e-08)], [], [(0, 1, 2), (4, 5, 3), (7, 8, 6), (10, 11, 9), (13, 14, 12), (15, 14, 13), (17, 18, 16), (20, 21, 19), (23, 24, 22), (26, 27, 25), (29, 30, 28), (32, 33, 31), (35, 36, 34), (38, 39, 37), (41, 42, 40), (44, 45, 43)])
_uv = me_tube174.uv_layers.new(name='UVMap')
_uv.uv.foreach_set('vector', [0.4202, 0.5442, 0.4202, 0.5442, 0.3966, 0.5699, 0.3966, 0.5699, 0.3966, 0.5699, 0.4202, 0.5442, 0.4202, 0.8769, 0.3966, 0.8512, 0.3966, 0.8512, 0.4202, 0.8769, 0.3966, 0.8512, 0.4202, 0.8769, 0.6034, 0.5699, 0.6034, 0.8512, 0.6034, 0.8512, 0.6034, 0.5699, 0.6034, 0.8512, 0.6034, 0.5699, 0.5798, 0.8769, 0.4202, 0.8769, 0.4202, 0.8769, 0.5798, 0.8769, 0.4202, 0.8769, 0.5798, 0.8769, 0.4202, 0.5442, 0.5798, 0.5442, 0.5798, 0.5442, 0.4202, 0.5442, 0.5798, 0.5442, 0.4202, 0.5442, 0.3966, 0.8512, 0.3966, 0.5699, 0.3966, 0.5699, 0.3966, 0.8512, 0.3966, 0.5699, 0.3966, 0.8512, 0.6034, 0.8512, 0.5798, 0.8769, 0.5798, 0.8769, 0.6034, 0.8512, 0.5798, 0.8769, 0.6034, 0.8512, 0.5798, 0.5442, 0.6034, 0.5699, 0.6034, 0.5699, 0.5798, 0.5442, 0.6034, 0.5699, 0.5798, 0.5442])
me_tube174.materials.append(mat_ersinternal001mat_001)
me_tube174.use_remesh_fix_poles = True
me_tube174.use_remesh_preserve_attributes = False
me_tube174.update()
me_tube174.normals_split_custom_set([tuple(v) for v in zip(*[iter([0.7071, -0.7071, -1.503e-07, 0.7071, -0.7071, -1.503e-07, 0.7071, -0.7071, -1.503e-07, 0.7071, -0.7071, -1.879e-07, 0.7071, -0.7071, -1.879e-07, 0.7071, -0.7071, -1.879e-07, -0.7071, -0.7071, -1.879e-07, -0.7071, -0.7071, -1.879e-07, -0.7071, -0.7071, -1.879e-07, -0.7071, -0.7071, -1.503e-07, -0.7071, -0.7071, -1.503e-07, -0.7071, -0.7071, -1.503e-07, -1.559e-07, 1.0, 2.339e-07, -1.559e-07, 1.0, 2.339e-07, -1.559e-07, 1.0, 2.339e-07, -1.559e-07, 1.0, 2.339e-07, -1.559e-07, 1.0, 2.339e-07, -1.559e-07, 1.0, 2.339e-07, -1.0, -1.258e-07, -3e-14, -1.0, -1.258e-07, -3e-14, -1.0, -1.258e-07, -3e-14, -1.0, -1.258e-07, -3e-14, -1.0, -1.258e-07, -3e-14, -1.0, -1.258e-07, -3e-14, 1.0, 1.258e-07, 3e-14, 1.0, 1.258e-07, 3e-14, 1.0, 1.258e-07, 3e-14, 1.0, 1.258e-07, 3e-14, 1.0, 1.258e-07, 3e-14, 1.0, 1.258e-07, 3e-14, 1.559e-07, -1.0, -2.339e-07, 1.559e-07, -1.0, -2.339e-07, 1.559e-07, -1.0, -2.339e-07, 1.559e-07, -1.0, -2.339e-07, 1.559e-07, -1.0, -2.339e-07, 1.559e-07, -1.0, -2.339e-07, -0.7071, 0.7071, 1.879e-07, -0.7071, 0.7071, 1.879e-07, -0.7071, 0.7071, 1.879e-07, -0.7071, 0.7071, 1.503e-07, -0.7071, 0.7071, 1.503e-07, -0.7071, 0.7071, 1.503e-07, 0.7071, 0.7071, 1.503e-07, 0.7071, 0.7071, 1.503e-07, 0.7071, 0.7071, 1.503e-07, 0.7071, 0.7071, 1.879e-07, 0.7071, 0.7071, 1.879e-07, 0.7071, 0.7071, 1.879e-07])] * 3)])
me_collider = bpy.data.meshes.new('collider')
me_collider.from_pydata([(-0.4723, -0.325, -1.0), (-0.4723, -0.325, 5.96e-08), (-0.4723, 0.325, 5.96e-08), (-0.4723, 0.325, -1.0), (-0.4523, 0.325, -1.0), (-0.4523, 0.325, 5.96e-08), (-0.4523, -0.325, 5.96e-08), (-0.4523, -0.325, -1.0)], [(0, 1), (1, 2), (2, 3), (3, 4), (4, 5), (5, 6), (6, 7), (7, 0), (6, 1), (5, 2), (7, 4), (3, 0)], [])
me_collider.use_remesh_fix_poles = True
me_collider.use_remesh_preserve_attributes = False
me_collider.update()
me_collider_001 = bpy.data.meshes.new('collider.001')
me_collider_001.from_pydata([(0.4523, -0.325, -1.0), (0.4523, -0.325, 0.0), (0.4523, 0.325, 0.0), (0.4523, 0.325, -1.0), (0.4723, 0.325, -1.0), (0.4723, 0.325, 0.0), (0.4723, -0.325, 0.0), (0.4723, -0.325, -1.0)], [(0, 1), (1, 2), (2, 3), (3, 4), (4, 5), (5, 6), (6, 7), (7, 0), (6, 1), (5, 2), (7, 4), (3, 0)], [])
me_collider_001.use_remesh_fix_poles = True
me_collider_001.use_remesh_preserve_attributes = False
me_collider_001.update()
me_collider_002 = bpy.data.meshes.new('collider.002')
me_collider_002.from_pydata([(-0.475, 0.307, -1.0), (-0.475, 0.307, 5.96e-08), (-0.475, 0.327, 5.96e-08), (-0.475, 0.327, -1.0), (0.475, 0.327, -1.0), (0.475, 0.327, 5.96e-08), (0.475, 0.307, 5.96e-08), (0.475, 0.307, -1.0)], [(0, 1), (1, 2), (2, 3), (3, 4), (4, 5), (5, 6), (6, 7), (7, 0), (6, 1), (5, 2), (7, 4), (3, 0)], [])
me_collider_002.use_remesh_fix_poles = True
me_collider_002.use_remesh_preserve_attributes = False
me_collider_002.update()
me_collider_003 = bpy.data.meshes.new('collider.003')
me_collider_003.from_pydata([(-0.475, -0.327, -1.0), (-0.475, -0.327, 5.96e-08), (-0.475, -0.307, 5.96e-08), (-0.475, -0.307, -1.0), (0.475, -0.307, -1.0), (0.475, -0.307, 5.96e-08), (0.475, -0.327, 5.96e-08), (0.475, -0.327, -1.0)], [(0, 1), (1, 2), (2, 3), (3, 4), (4, 5), (5, 6), (6, 7), (7, 0), (6, 1), (5, 2), (7, 4), (3, 0)], [])
me_collider_003.use_remesh_fix_poles = True
me_collider_003.use_remesh_preserve_attributes = False
me_collider_003.update()
me_collider_004 = bpy.data.meshes.new('collider.004')
me_collider_004.from_pydata([(-0.4723, -0.325, -1.0), (-0.4723, -0.325, 5.96e-08), (-0.4723, 0.325, 5.96e-08), (-0.4723, 0.325, -1.0), (-0.4523, 0.325, -1.0), (-0.4523, 0.325, 5.96e-08), (-0.4523, -0.325, 5.96e-08), (-0.4523, -0.325, -1.0)], [(0, 1), (1, 2), (2, 3), (3, 4), (4, 5), (5, 6), (6, 7), (7, 0), (6, 1), (5, 2), (7, 4), (3, 0)], [])
me_collider_004.use_remesh_fix_poles = True
me_collider_004.use_remesh_preserve_attributes = False
me_collider_004.update()
me_collider_005 = bpy.data.meshes.new('collider.005')
me_collider_005.from_pydata([(0.4523, -0.325, -1.0), (0.4523, -0.325, 0.0), (0.4523, 0.325, 0.0), (0.4523, 0.325, -1.0), (0.4723, 0.325, -1.0), (0.4723, 0.325, 0.0), (0.4723, -0.325, 0.0), (0.4723, -0.325, -1.0)], [(0, 1), (1, 2), (2, 3), (3, 4), (4, 5), (5, 6), (6, 7), (7, 0), (6, 1), (5, 2), (7, 4), (3, 0)], [])
me_collider_005.use_remesh_fix_poles = True
me_collider_005.use_remesh_preserve_attributes = False
me_collider_005.update()
me_collider_006 = bpy.data.meshes.new('collider.006')
me_collider_006.from_pydata([(-0.475, 0.307, -1.0), (-0.475, 0.307, 5.96e-08), (-0.475, 0.327, 5.96e-08), (-0.475, 0.327, -1.0), (0.475, 0.327, -1.0), (0.475, 0.327, 5.96e-08), (0.475, 0.307, 5.96e-08), (0.475, 0.307, -1.0)], [(0, 1), (1, 2), (2, 3), (3, 4), (4, 5), (5, 6), (6, 7), (7, 0), (6, 1), (5, 2), (7, 4), (3, 0)], [])
me_collider_006.use_remesh_fix_poles = True
me_collider_006.use_remesh_preserve_attributes = False
me_collider_006.update()
me_collider_007 = bpy.data.meshes.new('collider.007')
me_collider_007.from_pydata([(-0.475, -0.327, -1.0), (-0.475, -0.327, 5.96e-08), (-0.475, -0.307, 5.96e-08), (-0.475, -0.307, -1.0), (0.475, -0.307, -1.0), (0.475, -0.307, 5.96e-08), (0.475, -0.327, 5.96e-08), (0.475, -0.327, -1.0)], [(0, 1), (1, 2), (2, 3), (3, 4), (4, 5), (5, 6), (6, 7), (7, 0), (6, 1), (5, 2), (7, 4), (3, 0)], [])
me_collider_007.use_remesh_fix_poles = True
me_collider_007.use_remesh_preserve_attributes = False
me_collider_007.update()

# ---- objects
ob_light = bpy.data.objects.new('Light', light_light)
ob_camera = bpy.data.objects.new('Camera', cam_camera)
ob_erscrewinternalexportgo = bpy.data.objects.new('ERSCrewInternalExportGO', None)
ob_floodlight = bpy.data.objects.new('FloodLight', light_floodlight)
ob_rotation2go = bpy.data.objects.new('Rotation2GO', None)
ob_rotatiomgo = bpy.data.objects.new('RotatiomGO', None)
ob_ers_crewmoduleinternal = bpy.data.objects.new('ERS_CrewModuleInternal', None)
ob_pcube173 = bpy.data.objects.new('pCube173', me_pcube173)
ob_pcube174 = bpy.data.objects.new('pCube174', me_pcube174)
ob_polysurface189 = bpy.data.objects.new('polySurface189', me_polysurface189)
ob_seat1 = bpy.data.objects.new('Seat1', None)
ob_freeiva = bpy.data.objects.new('FreeIva', None)
ob_shellcollider = bpy.data.objects.new('shellCollider', me_shellcollider_collider)
ob_tube173 = bpy.data.objects.new('tube173', me_tube173)
ob_collider = bpy.data.objects.new('collider', None)
ob_collider_001 = bpy.data.objects.new('collider.001', None)
ob_collider_002 = bpy.data.objects.new('collider.002', None)
ob_collider_003 = bpy.data.objects.new('collider.003', None)
ob_tube174 = bpy.data.objects.new('tube174', me_tube174)
ob_collider_004 = bpy.data.objects.new('collider.004', None)
ob_collider_005 = bpy.data.objects.new('collider.005', None)
ob_collider_006 = bpy.data.objects.new('collider.006', None)
ob_collider_007 = bpy.data.objects.new('collider.007', None)
ob_mesh_collider = bpy.data.objects.new('mesh:collider', me_collider)
ob_mesh_collider_001 = bpy.data.objects.new('mesh:collider.001', me_collider_001)
ob_mesh_collider_002 = bpy.data.objects.new('mesh:collider.002', me_collider_002)
ob_mesh_collider_003 = bpy.data.objects.new('mesh:collider.003', me_collider_003)
ob_mesh_collider_004 = bpy.data.objects.new('mesh:collider.004', me_collider_004)
ob_mesh_collider_005 = bpy.data.objects.new('mesh:collider.005', me_collider_005)
ob_mesh_collider_006 = bpy.data.objects.new('mesh:collider.006', me_collider_006)
ob_mesh_collider_007 = bpy.data.objects.new('mesh:collider.007', me_collider_007)

# ---- transforms, parenting, visibility, modifiers, constraints
ob_light.location = (4.076, 1.005, 5.904)
ob_light.rotation_euler = (0.6503, 0.05522, 1.866)
ob_light.lock_rotations_4d = False
ob_light.empty_display_type = 'ARROWS'
ob_light.color = (0.0, 0.0, 0.0, 0.0)
ob_light.lineart.crease_threshold = 0.0
ob_camera.location = (7.359, -6.926, 4.958)
ob_camera.rotation_euler = (1.109, 0.0, 0.8149)
ob_camera.lock_rotations_4d = False
ob_camera.empty_display_type = 'ARROWS'
ob_camera.color = (0.0, 0.0, 0.0, 0.0)
ob_camera.display_type = 'WIRE'
ob_camera.lineart.crease_threshold = 0.0
ob_erscrewinternalexportgo.location = (0.0, 0.0, 0.0)
ob_erscrewinternalexportgo.rotation_mode = 'QUATERNION'
ob_erscrewinternalexportgo.rotation_quaternion = (1.0, 0.0, 0.0, 0.0)
ob_floodlight.parent = ob_erscrewinternalexportgo
ob_floodlight.location = (0.0, 0.0, 0.358)
ob_floodlight.rotation_mode = 'QUATERNION'
ob_floodlight.rotation_quaternion = (0.7071, 0.7071, 0.0, 0.0)
ob_rotation2go.parent = ob_erscrewinternalexportgo
ob_rotation2go.location = (0.0, 0.0, 0.0)
ob_rotation2go.rotation_mode = 'QUATERNION'
ob_rotation2go.rotation_quaternion = (-1.152e-07, 1.152e-07, 0.7071, -0.7071)
ob_rotatiomgo.parent = ob_rotation2go
ob_rotatiomgo.location = (0.0, 0.383, 0.0)
ob_rotatiomgo.rotation_mode = 'QUATERNION'
ob_rotatiomgo.rotation_quaternion = (0.5, 0.5, -0.5, 0.5)
ob_ers_crewmoduleinternal.parent = ob_rotatiomgo
ob_ers_crewmoduleinternal.location = (0.0, 0.0, 0.0)
ob_ers_crewmoduleinternal.rotation_mode = 'QUATERNION'
ob_ers_crewmoduleinternal.rotation_quaternion = (1.0, -0.0, -0.0, -0.0)
ob_pcube173.parent = ob_ers_crewmoduleinternal
ob_pcube173.location = (0.4806, -0.00114, 0.3258)
ob_pcube173.rotation_mode = 'QUATERNION'
ob_pcube173.rotation_quaternion = (1.0, -0.0, -0.0, -0.0)
ob_pcube174.parent = ob_ers_crewmoduleinternal
ob_pcube174.location = (-0.4823, -0.00114, 0.3258)
ob_pcube174.rotation_mode = 'QUATERNION'
ob_pcube174.rotation_quaternion = (-6.123e-17, -6.123e-17, 6.123e-17, -1.0)
ob_polysurface189.parent = ob_ers_crewmoduleinternal
ob_polysurface189.location = (-0.6431, 0.0, -0.003275)
ob_polysurface189.rotation_mode = 'QUATERNION'
ob_polysurface189.rotation_quaternion = (1.0, -0.0, -0.0, -0.0)
ob_seat1.parent = ob_erscrewinternalexportgo
ob_seat1.location = (0.564, -0.239, -0.514)
ob_seat1.rotation_mode = 'QUATERNION'
ob_seat1.rotation_quaternion = (0.7033, 0.005577, -0.005637, 0.7109)
ob_seat1.scale = (1.0, 1.0, 1.0)
ob_freeiva.parent = ob_erscrewinternalexportgo
ob_freeiva.location = (0.0, 0.0, 0.0)
ob_freeiva.rotation_mode = 'QUATERNION'
ob_freeiva.rotation_quaternion = (1.0, 0.0, 0.0, 0.0)
ob_shellcollider.parent = ob_freeiva
ob_shellcollider.location = (0.0, 0.0, 0.0)
ob_shellcollider.rotation_mode = 'QUATERNION'
ob_shellcollider.rotation_quaternion = (1.0, 0.0, 0.0, 0.0)
ob_tube173.parent = ob_freeiva
ob_tube173.location = (-0.00114, -0.4889, -0.05718)
ob_tube173.rotation_mode = 'QUATERNION'
ob_tube173.rotation_quaternion = (0.5, -0.5, -0.5, -0.5)
ob_tube173.scale = (1.0, 1.0, 1.0)
ob_collider.parent = ob_tube173
ob_collider.location = (1.118e-08, -3.492e-10, 0.0)
ob_collider.rotation_mode = 'QUATERNION'
ob_collider.rotation_quaternion = (1.0, 5.148e-29, 0.0, 5.549e-43)
ob_collider.empty_display_type = 'ARROWS'
ob_collider.empty_display_size = 0.3
ob_collider.instance_type = 'COLLECTION'
ob_collider_001.parent = ob_tube173
ob_collider_001.location = (1.118e-08, -3.492e-10, 0.0)
ob_collider_001.rotation_mode = 'QUATERNION'
ob_collider_001.rotation_quaternion = (1.0, 5.148e-29, 0.0, 5.549e-43)
ob_collider_001.empty_display_type = 'ARROWS'
ob_collider_001.empty_display_size = 0.3
ob_collider_001.instance_type = 'COLLECTION'
ob_collider_002.parent = ob_tube173
ob_collider_002.location = (1.118e-08, -3.492e-10, 0.0)
ob_collider_002.rotation_mode = 'QUATERNION'
ob_collider_002.rotation_quaternion = (1.0, 5.148e-29, 0.0, 5.549e-43)
ob_collider_002.empty_display_type = 'ARROWS'
ob_collider_002.empty_display_size = 0.3
ob_collider_002.instance_type = 'COLLECTION'
ob_collider_003.parent = ob_tube173
ob_collider_003.location = (1.118e-08, -3.492e-10, 0.0)
ob_collider_003.rotation_mode = 'QUATERNION'
ob_collider_003.rotation_quaternion = (1.0, 5.148e-29, 0.0, 5.549e-43)
ob_collider_003.empty_display_type = 'ARROWS'
ob_collider_003.empty_display_size = 0.3
ob_collider_003.instance_type = 'COLLECTION'
ob_tube174.parent = ob_freeiva
ob_tube174.location = (-0.00114, 0.4888, -0.05718)
ob_tube174.rotation_mode = 'QUATERNION'
ob_tube174.rotation_quaternion = (0.5, 0.5, -0.5, 0.5)
ob_tube174.scale = (1.0, 1.0, 1.0)
ob_collider_004.parent = ob_tube174
ob_collider_004.location = (1.118e-08, 3.492e-10, 0.0)
ob_collider_004.rotation_mode = 'QUATERNION'
ob_collider_004.rotation_quaternion = (1.0, -5.148e-29, 0.0, -5.521e-43)
ob_collider_004.empty_display_type = 'ARROWS'
ob_collider_004.empty_display_size = 0.3
ob_collider_004.instance_type = 'COLLECTION'
ob_collider_005.parent = ob_tube174
ob_collider_005.location = (1.118e-08, 3.492e-10, 0.0)
ob_collider_005.rotation_mode = 'QUATERNION'
ob_collider_005.rotation_quaternion = (1.0, -5.148e-29, 0.0, -5.521e-43)
ob_collider_005.empty_display_type = 'ARROWS'
ob_collider_005.empty_display_size = 0.3
ob_collider_005.instance_type = 'COLLECTION'
ob_collider_006.parent = ob_tube174
ob_collider_006.location = (1.118e-08, 3.492e-10, 0.0)
ob_collider_006.rotation_mode = 'QUATERNION'
ob_collider_006.rotation_quaternion = (1.0, -5.148e-29, 0.0, -5.521e-43)
ob_collider_006.empty_display_type = 'ARROWS'
ob_collider_006.empty_display_size = 0.3
ob_collider_006.instance_type = 'COLLECTION'
ob_collider_007.parent = ob_tube174
ob_collider_007.location = (1.118e-08, 3.492e-10, 0.0)
ob_collider_007.rotation_mode = 'QUATERNION'
ob_collider_007.rotation_quaternion = (1.0, -5.148e-29, 0.0, -5.521e-43)
ob_collider_007.empty_display_type = 'ARROWS'
ob_collider_007.empty_display_size = 0.3
ob_collider_007.instance_type = 'COLLECTION'
ob_mesh_collider.location = (0.0, 0.0, 0.0)
ob_mesh_collider_001.location = (0.0, 0.0, 0.0)
ob_mesh_collider_002.location = (0.0, 0.0, 0.0)
ob_mesh_collider_003.location = (0.0, 0.0, 0.0)
ob_mesh_collider_004.location = (0.0, 0.0, 0.0)
ob_mesh_collider_005.location = (0.0, 0.0, 0.0)
ob_mesh_collider_006.location = (0.0, 0.0, 0.0)
ob_mesh_collider_007.location = (0.0, 0.0, 0.0)
ob_collider.instance_collection = col_collider_collider
ob_collider_001.instance_collection = col_collider_collider_001
ob_collider_002.instance_collection = col_collider_collider_002
ob_collider_003.instance_collection = col_collider_collider_003
ob_collider_004.instance_collection = col_collider_collider_004
ob_collider_005.instance_collection = col_collider_collider_005
ob_collider_006.instance_collection = col_collider_collider_006
ob_collider_007.instance_collection = col_collider_collider_007

# ---- collection membership
col_collection.objects.link(ob_light)
col_collection.objects.link(ob_camera)
col_collection.objects.link(ob_erscrewinternalexportgo)
col_collection.objects.link(ob_floodlight)
col_collection.objects.link(ob_rotation2go)
col_collection.objects.link(ob_rotatiomgo)
col_collection.objects.link(ob_ers_crewmoduleinternal)
col_collection.objects.link(ob_pcube173)
col_collection.objects.link(ob_pcube174)
col_collection.objects.link(ob_polysurface189)
col_collection.objects.link(ob_seat1)
col_collection.objects.link(ob_freeiva)
col_collection.objects.link(ob_shellcollider)
col_collection.objects.link(ob_tube173)
col_collection.objects.link(ob_collider)
col_collection.objects.link(ob_collider_001)
col_collection.objects.link(ob_collider_002)
col_collection.objects.link(ob_collider_003)
col_collection.objects.link(ob_tube174)
col_collection.objects.link(ob_collider_004)
col_collection.objects.link(ob_collider_005)
col_collection.objects.link(ob_collider_006)
col_collection.objects.link(ob_collider_007)
col_collider_collider.objects.link(ob_mesh_collider)
col_collider_collider_001.objects.link(ob_mesh_collider_001)
col_collider_collider_002.objects.link(ob_mesh_collider_002)
col_collider_collider_003.objects.link(ob_mesh_collider_003)
col_collider_collider_004.objects.link(ob_mesh_collider_004)
col_collider_collider_005.objects.link(ob_mesh_collider_005)
col_collider_collider_006.objects.link(ob_mesh_collider_006)
col_collider_collider_007.objects.link(ob_mesh_collider_007)

# ---- scene / render settings (as saved in the file)
scene.camera = ob_camera
scene.frame_start = 1; scene.frame_end = 250; scene.frame_set(0)
scene.render.engine = 'BLENDER_EEVEE_NEXT'
scene.cycles.sampling_pattern = 'TABULATED_SOBOL'
scene.cycles.use_light_tree = False
scene.view_settings.view_transform = 'Filmic'
bpy.context.view_layer.update()
